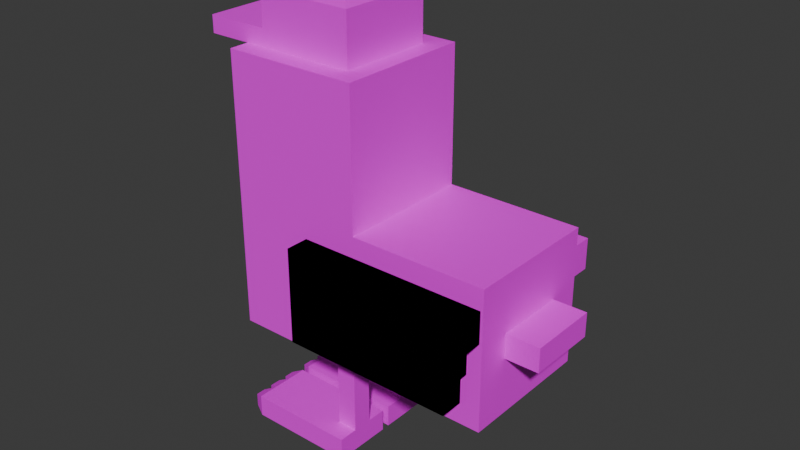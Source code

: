 # Source: duck.blend  (saved by Blender 4.3.32; exported with 4.5.12 LTS)
import bpy
from mathutils import Matrix  # noqa: F401  (used for matrix-valued properties, if any)

bpy.ops.wm.read_factory_settings(use_empty=True)
scene = bpy.context.scene
scene.name = 'Scene'

# ---- images (referenced by path relative to the original .blend; pixels are not part of the script)
import os
ASSET_DIR = os.environ.get("B2B_ASSET_DIR", "")  # directory of the original .blend (textures are referenced by path, not embedded)
HERE = os.path.dirname(os.path.abspath(__file__))  # packed textures are extracted next to this script under _unpacked/

def load_image(name, relpath, width, height, colorspace="sRGB"):
    """Load a texture the original file referenced (path relative to the .blend, or extracted next to this script)."""
    p = next((c for c in (os.path.join(HERE, relpath), os.path.join(ASSET_DIR, relpath)) if relpath and os.path.exists(c)), "")
    if p:
        img = bpy.data.images.load(p, check_existing=True)
        img.name = name
    else:  # same state as the original file: an image datablock whose file is absent (Cycles renders it pink)
        img = bpy.data.images.new(name, width, height)
        img.source = "FILE"
        img.filepath = "//" + (relpath or name)
    img.colorspace_settings.name = colorspace
    return img
img_512x512_png = load_image('512x512.png', '블렌더 캐릭터 예제 및 완성 파일/03/512x512.png', 1024, 1024, 'sRGB')

# ---- materials (node trees are filled in below, after node groups)
mat_duck = bpy.data.materials.new('Duck')

# ---- material node trees
mat_duck.use_nodes = True; mat_duck.node_tree.nodes.clear()
_N = mat_duck.node_tree.nodes; _L = mat_duck.node_tree.links
n0 = _N.new('ShaderNodeBsdfPrincipled'); n0.name = 'Principled BSDF'; n0.location = (10, 300)
n1 = _N.new('ShaderNodeOutputMaterial'); n1.name = 'Material Output'; n1.location = (300, 300)
n2 = _N.new('ShaderNodeTexImage'); n2.name = 'Image Texture'; n2.location = (-350, 147)
n2.image = img_512x512_png
_L.new(n0.outputs[0], n1.inputs[0])
_L.new(n2.outputs[0], n0.inputs[0])
n1.is_active_output = True

# ---- world
world_world = bpy.data.worlds.new('World'); scene.world = world_world
world_world.use_nodes = True; world_world.node_tree.nodes.clear()
_N = world_world.node_tree.nodes; _L = world_world.node_tree.links
n0 = _N.new('ShaderNodeOutputWorld'); n0.name = 'World Output'; n0.location = (300, 300)
n1 = _N.new('ShaderNodeBackground'); n1.name = 'Background'; n1.location = (10, 300)
n1.inputs[0].default_value = (0.05088, 0.05088, 0.05088, 1.0)
_L.new(n1.outputs[0], n0.inputs[0])
n0.is_active_output = True
world_world.color = (0.05088, 0.05088, 0.05088)
world_world.sun_shadow_jitter_overblur = 0.0

# ---- meshes
me_cube_001 = bpy.data.meshes.new('Cube.001')
me_cube_001.from_pydata([(-1.0, -1.0, -1.0), (-1.0, -1.0, 1.0), (-1.0, 1.0, -1.0), (-1.0, 1.0, 1.0), (1.0, -1.0, -1.0), (1.0, -1.0, 1.0), (1.0, 1.0, -1.0), (1.0, 1.0, 1.0), (-1.0, -0.5923, 1.173), (-1.0, 0.5923, 1.173), (1.0, 1.0, 1.0), (1.0, -1.0, 1.0), (-0.7091, -0.7091, 2.994), (-0.7091, 0.7091, 2.994), (0.7091, 0.7091, 2.994), (0.7091, -0.7091, 2.994), (2.993, 1.0, 1.0), (2.993, 1.0, -1.0), (2.993, -1.0, -1.0), (2.993, -1.0, 1.0), (2.993, 0.5187, 0.176), (2.993, 0.5187, -0.176), (2.993, -0.5187, -0.176), (2.993, -0.5187, 0.176), (1.0, 1.0, 1.997), (1.0, -1.0, 1.997), (-1.0, -0.5743, 1.817), (-1.0, 0.5743, 1.817), (0.0, 1.0, -1.0), (0.0, 1.0, 1.0), (0.0, -1.0, -1.0), (0.0, -1.0, 1.0), (0.0, 1.0, 1.0), (0.0, -1.0, 1.0), (0.0, 0.7091, 2.994), (0.0, -0.7091, 2.994), (0.0, 1.0, 1.997), (0.0, -1.0, 1.997), (-1.0, -1.0, 0.0), (-1.0, 1.0, 0.0), (1.0, 1.0, 0.0), (1.0, -1.0, 0.0), (2.993, 1.0, 0.0), (2.993, -1.0, 0.0), (2.993, 0.5187, 0.0), (2.993, -0.5187, 0.0), (0.0, -1.0, 0.0), (0.0, 1.0, 0.0), (1.996, -1.0, 1.0), (1.996, 1.0, 1.0), (1.996, 1.0, -1.0), (1.996, -1.0, -1.0), (1.996, -1.0, 0.0), (1.996, 1.0, 0.0), (-1.0, 0.0, -1.0), (-1.0, 0.0, 1.0), (1.0, 0.0, -1.0), (1.0, 0.0, 1.0), (-1.0, 0.0, 1.173), (1.0, 0.0, 1.0), (-0.7091, 0.0, 2.994), (0.7091, 0.0, 2.994), (2.993, 0.0, -1.0), (2.993, 0.0, 1.0), (2.993, 0.0, -0.176), (2.993, 0.0, 0.176), (-1.0, 0.0, 1.817), (1.0, 0.0, 1.997), (0.0, 0.0, -1.0), (1.0, -1.0, 1.499), (-1.0, 0.0, 0.0), (1.996, 0.0, -1.0), (1.996, 0.0, 1.0), (-1.0, 0.0, 2.994), (-1.0, 1.0, 2.994), (0.0, 1.0, 2.994), (1.0, 1.0, 2.994), (1.0, 0.0, 2.994), (1.0, -1.0, 2.994), (0.0, -1.0, 2.994), (-1.0, -1.0, 2.994), (0.7091, -0.7091, 2.994), (0.0, -0.7091, 3.744), (0.0, 0.7091, 3.744), (0.2429, 0.0, 3.877), (-0.2429, 0.0, 3.877), (-0.2429, 0.2429, 3.877), (0.2429, 0.2429, 3.877), (0.2429, -0.2429, 3.877), (-0.2429, -0.2429, 3.877), (-0.7091, 0.0, 3.744), (-0.7091, 0.7091, 3.744), (0.0, 0.2429, 3.877), (0.7091, 0.7091, 3.744), (0.7091, 0.0, 3.744), (0.7091, -0.7091, 3.744), (0.0, -0.2429, 3.877), (-0.7091, -0.7091, 3.744), (0.0, 0.0, 4.153), (0.0, -0.2429, 4.153), (0.0, 0.2429, 4.153), (0.2429, 0.0, 4.153), (-0.2429, 0.0, 4.153), (-0.2429, 0.2429, 4.153), (0.2429, 0.2429, 4.153), (0.2429, -0.2429, 4.153), (-0.2429, -0.2429, 4.153), (0.0, -0.7091, 2.994), (0.7091, -0.7091, 3.744), (0.0, -0.7091, 3.744), (0.7091, 0.0, 3.243), (0.7091, 0.7091, 3.243), (-0.7091, 0.7091, 3.243), (-0.7091, 0.0, 3.243), (0.7091, -0.7091, 3.243), (0.0, -0.7091, 3.243), (-0.7091, -0.7091, 3.243), (0.0, 0.7091, 3.243), (0.7091, -0.7091, 3.243), (0.0, -0.7091, 3.243), (-1.635, 0.7091, 3.243), (-1.635, 0.7091, 2.994), (-1.635, 0.0, 2.994), (-1.635, -0.7091, 2.994), (-1.635, -0.7091, 3.243), (-1.635, 0.0, 3.243), (2.993, 1.0, 0.0), (2.993, 1.0, -1.0), (2.993, 0.0, -1.0), (2.993, 0.0, 1.0), (2.993, -1.0, 1.0), (2.993, -1.0, 0.0), (2.993, -1.0, -1.0), (2.993, 1.0, 1.0), (3.484, 0.0, 0.0), (3.484, -0.5187, 0.0), (3.484, 0.5187, 0.0), (3.484, 0.0, -0.176), (3.484, 0.0, 0.176), (3.484, 0.5187, -0.176), (3.484, -0.5187, 0.176), (3.484, -0.5187, -0.176), (3.484, 0.5187, 0.176), (-1.0, 0.5743, 1.678), (1.0, 1.0, 1.499), (-1.0, -0.5743, 1.678), (0.0, -1.0, 1.499), (0.0, 1.0, 1.499), (1.0, 0.0, 1.499), (-1.0, 0.0, 1.499), (-1.0, -0.5923, 1.326), (-1.0, -1.0, 1.997), (-1.0, 0.0, 1.997), (-1.0, 1.0, 1.997), (-1.0, 0.5923, 1.326), (-1.0, 0.0, 1.678), (-1.0, 0.0, 1.0), (-1.0, 1.0, 1.0), (-1.0, 1.0, 1.499), (-1.0, -1.0, 1.0), (-1.0, -1.0, 1.499), (-1.0, 0.0, 1.326), (-1.43, 0.0, 1.678), (-1.43, 0.0, 1.749), (-1.43, 0.0, 1.237), (-1.43, 0.0, 1.326), (-1.43, -0.5743, 1.678), (-1.43, -0.5743, 1.749), (-1.43, 0.5743, 1.749), (-1.43, 0.5743, 1.678), (-1.43, 0.5923, 1.237), (-1.43, 0.5923, 1.326), (-1.43, -0.5923, 1.237), (-1.43, -0.5923, 1.326), (-1.0, 0.0, 1.997), (-1.0, -1.0, 1.997), (-1.0, -1.0, 2.994), (-1.0, 0.0, 2.994), (-1.0, 1.0, 1.997), (-1.0, 0.0, 1.997), (-1.0, 0.0, 2.994), (-1.0, 1.0, 2.994), (-1.0, -0.3345, 2.332), (-1.0, -0.6655, 2.332), (-1.0, -0.6655, 2.66), (-1.0, -0.3345, 2.66), (-1.0, 0.6655, 2.332), (-1.0, 0.3345, 2.332), (-1.0, 0.3345, 2.66), (-1.0, 0.6655, 2.66), (-1.239, -0.6655, 2.332), (-1.239, -0.3345, 2.332), (-1.239, -0.3345, 2.66), (-1.239, -0.6655, 2.66), (-1.239, 0.3345, 2.332), (-1.239, 0.6655, 2.332), (-1.239, 0.6655, 2.66), (-1.239, 0.3345, 2.66), (1.39, -1.0, -0.7), (1.39, -1.0, 0.7), (0.1898, -1.0, -0.7), (0.1898, -1.0, 0.7), (2.585, -1.0, -0.2501), (2.585, -1.0, 0.2501), (2.585, -1.0, 0.7), (2.585, -1.0, -0.7), (2.585, -1.0, 0.7), (2.585, -1.337, 0.7), (1.39, -1.337, -0.7), (0.1898, -1.337, -0.7), (1.39, -1.337, 0.7), (0.1898, -1.337, 0.7), (2.585, -1.0, -0.7), (2.585, -1.337, 0.7), (2.585, -1.337, -0.7), (2.585, -1.337, -0.7), (1.39, -1.0, 0.2501), (1.39, -1.0, -0.2501), (0.1898, -1.0, -0.2501), (0.1898, -1.0, 0.2501), (2.585, -1.0, 0.2501), (2.585, -1.0, -0.2501), (1.39, -1.337, -0.2501), (1.39, -1.337, 0.2501), (0.1898, -1.337, 0.2501), (0.1898, -1.337, -0.2501), (2.585, -1.337, -0.2501), (2.585, -1.337, 0.2501), (2.585, -1.337, -0.2501), (2.585, -1.337, 0.2501), (2.585, -1.337, -0.2501), (2.585, -1.337, -0.7), (2.585, -1.0, 0.7), (2.585, -1.0, 0.2501), (2.585, -1.337, 0.2501), (2.585, -1.0, -0.2501), (2.585, -1.0, -0.7), (2.585, -1.337, 0.7), (2.954, -1.0, 0.7), (2.954, -1.0, 0.2501), (2.954, -1.337, 0.2501), (2.954, -1.337, 0.7), (2.585, -1.337, -0.2501), (2.585, -1.337, -0.7), (2.585, -1.337, 0.2501), (2.585, -1.0, -0.2501), (2.585, -1.0, -0.7), (2.585, -1.0, 0.2501), (2.954, -1.0, 0.7), (2.954, -1.0, 0.2501), (2.954, -1.337, 0.2501), (2.954, -1.337, 0.7), (2.585, -1.337, -0.2501), (2.585, -1.337, -0.7), (2.585, -1.337, 0.2501), (2.585, -1.0, -0.2501), (2.585, -1.0, -0.7), (2.585, -1.0, 0.2501), (2.954, -1.0, 0.7), (2.954, -1.0, 0.2501), (2.954, -1.337, 0.2501), (2.954, -1.337, 0.7), (2.782, -1.337, -0.2501), (2.782, -1.337, 0.2501), (2.782, -1.0, 0.2501), (2.782, -1.0, -0.2501), (2.701, -1.337, -0.2501), (2.701, -1.337, -0.7), (2.701, -1.0, -0.2501), (2.701, -1.0, -0.7), (1.39, -1.0, -0.7), (1.39, -1.0, 0.7), (0.1898, -1.0, -0.7), (0.1898, -1.0, 0.7), (2.585, -1.0, -0.2501), (2.585, -1.0, 0.2501), (2.585, -1.0, 0.7), (2.585, -1.0, -0.7), (2.585, -1.0, 0.7), (2.585, -1.337, 0.7), (1.39, -1.337, -0.7), (0.1898, -1.337, -0.7), (1.39, -1.337, 0.7), (0.1898, -1.337, 0.7), (2.585, -1.0, -0.7), (2.585, -1.337, 0.7), (2.585, -1.337, -0.7), (2.585, -1.337, -0.7), (1.39, -1.0, 0.2501), (1.39, -1.0, -0.2501), (0.1898, -1.0, -0.2501), (0.1898, -1.0, 0.2501), (2.585, -1.0, 0.2501), (2.585, -1.0, -0.2501), (1.39, -1.337, -0.2501), (1.39, -1.337, 0.2501), (0.1898, -1.337, 0.2501), (0.1898, -1.337, -0.2501), (2.585, -1.337, -0.2501), (2.585, -1.337, 0.2501), (2.585, -1.337, -0.2501), (2.585, -1.337, 0.2501), (2.585, -1.337, -0.2501), (2.585, -1.337, -0.7), (2.585, -1.0, 0.7), (2.585, -1.0, 0.2501), (2.585, -1.337, 0.2501), (2.585, -1.0, -0.2501), (2.585, -1.0, -0.7), (2.585, -1.337, 0.7), (2.954, -1.0, 0.7), (2.954, -1.0, 0.2501), (2.954, -1.337, 0.2501), (2.954, -1.337, 0.7), (2.585, -1.337, -0.2501), (2.585, -1.337, -0.7), (2.585, -1.337, 0.2501), (2.585, -1.0, -0.2501), (2.585, -1.0, -0.7), (2.585, -1.0, 0.2501), (2.954, -1.0, 0.7), (2.954, -1.0, 0.2501), (2.954, -1.337, 0.2501), (2.954, -1.337, 0.7), (2.585, -1.337, -0.2501), (2.585, -1.337, -0.7), (2.585, -1.337, 0.2501), (2.585, -1.0, -0.2501), (2.585, -1.0, -0.7), (2.585, -1.0, 0.2501), (2.954, -1.0, 0.7), (2.954, -1.0, 0.2501), (2.954, -1.337, 0.2501), (2.954, -1.337, 0.7), (2.782, -1.337, -0.2501), (2.782, -1.337, 0.2501), (2.782, -1.0, 0.2501), (2.782, -1.0, -0.2501), (2.701, -1.337, -0.2501), (2.701, -1.337, -0.7), (2.701, -1.0, -0.2501), (2.701, -1.0, -0.7), (1.39, 1.334, -0.7), (1.39, 1.334, 0.7), (0.1898, 1.334, -0.7), (0.1898, 1.334, 0.7), (2.585, 1.334, -0.2501), (2.585, 1.334, 0.2501), (2.585, 1.334, 0.7), (2.585, 1.334, -0.7), (2.585, 1.334, 0.7), (2.585, 0.9977, 0.7), (1.39, 0.9977, -0.7), (0.1898, 0.9977, -0.7), (1.39, 0.9977, 0.7), (0.1898, 0.9977, 0.7), (2.585, 1.334, -0.7), (2.585, 0.9977, 0.7), (2.585, 0.9977, -0.7), (2.585, 0.9977, -0.7), (1.39, 1.334, 0.2501), (1.39, 1.334, -0.2501), (0.1898, 1.334, -0.2501), (0.1898, 1.334, 0.2501), (2.585, 1.334, 0.2501), (2.585, 1.334, -0.2501), (1.39, 0.9977, -0.2501), (1.39, 0.9977, 0.2501), (0.1898, 0.9977, 0.2501), (0.1898, 0.9977, -0.2501), (2.585, 0.9977, -0.2501), (2.585, 0.9977, 0.2501), (2.585, 0.9977, -0.2501), (2.585, 0.9977, 0.2501), (2.585, 0.9977, -0.2501), (2.585, 0.9977, -0.7), (2.585, 1.334, 0.7), (2.585, 1.334, 0.2501), (2.585, 0.9977, 0.2501), (2.585, 1.334, -0.2501), (2.585, 1.334, -0.7), (2.585, 0.9977, 0.7), (2.954, 1.334, 0.7), (2.954, 1.334, 0.2501), (2.954, 0.9977, 0.2501), (2.954, 0.9977, 0.7), (2.585, 0.9977, -0.2501), (2.585, 0.9977, -0.7), (2.585, 0.9977, 0.2501), (2.585, 1.334, -0.2501), (2.585, 1.334, -0.7), (2.585, 1.334, 0.2501), (2.954, 1.334, 0.7), (2.954, 1.334, 0.2501), (2.954, 0.9977, 0.2501), (2.954, 0.9977, 0.7), (2.585, 0.9977, -0.2501), (2.585, 0.9977, -0.7), (2.585, 0.9977, 0.2501), (2.585, 1.334, -0.2501), (2.585, 1.334, -0.7), (2.585, 1.334, 0.2501), (2.954, 1.334, 0.7), (2.954, 1.334, 0.2501), (2.954, 0.9977, 0.2501), (2.954, 0.9977, 0.7), (2.782, 0.9977, -0.2501), (2.782, 0.9977, 0.2501), (2.782, 1.334, 0.2501), (2.782, 1.334, -0.2501), (2.701, 0.9977, -0.2501), (2.701, 0.9977, -0.7), (2.701, 1.334, -0.2501), (2.701, 1.334, -0.7), (0.0, 0.0, -1.0), (1.0, 0.0, -1.0), (1.0, -1.0, -1.0), (0.0, -1.0, -1.0), (0.0, 1.0, -1.0), (1.0, 1.0, -1.0), (1.0, 0.0, -1.0), (0.0, 0.0, -1.0), (0.3493, -0.3493, -1.0), (0.6507, -0.3493, -1.0), (0.6507, -0.6507, -1.0), (0.3493, -0.6507, -1.0), (0.3493, 0.6507, -1.0), (0.6507, 0.6507, -1.0), (0.6507, 0.3493, -1.0), (0.3493, 0.3493, -1.0), (0.6507, -0.3493, -2.323), (0.3493, -0.3493, -2.323), (0.3493, -0.6507, -2.323), (0.6507, -0.6507, -2.323), (0.6507, 0.6507, -2.323), (0.3493, 0.6507, -2.323), (0.3493, 0.3493, -2.323), (0.6507, 0.3493, -2.323), (0.6507, -0.3493, -2.323), (0.3493, -0.3493, -2.323), (0.3493, -0.6507, -2.323), (0.6507, -0.6507, -2.323), (0.6507, 0.6507, -2.323), (0.3493, 0.6507, -2.323), (0.3493, 0.3493, -2.323), (0.6507, 0.3493, -2.323), (0.6507, -0.3493, -2.654), (0.3493, -0.3493, -2.654), (0.3493, -0.6507, -2.654), (0.6507, -0.6507, -2.654), (0.6507, 0.6507, -2.654), (0.3493, 0.6507, -2.654), (0.3493, 0.3493, -2.654), (0.6507, 0.3493, -2.654), (-0.9507, -0.3493, -2.323), (-0.9507, -0.6507, -2.323), (-0.9507, 0.6507, -2.323), (-0.9507, 0.3493, -2.323), (-0.9507, -0.3493, -2.654), (-0.9507, -0.6507, -2.654), (-0.9507, 0.6507, -2.654), (-0.9507, 0.3493, -2.654), (0.6507, -0.3493, -2.323), (0.3493, -0.3493, -2.323), (0.3493, -0.6507, -2.323), (0.6507, -0.6507, -2.323), (0.6507, 0.6507, -2.323), (0.3493, 0.6507, -2.323), (0.6507, 0.3493, -2.323), (0.3493, 0.3493, -2.323), (0.6507, -0.3493, -2.654), (0.3493, -0.3493, -2.654), (0.3493, -0.6507, -2.654), (0.6507, -0.6507, -2.654), (0.6507, 0.6507, -2.654), (0.3493, 0.6507, -2.654), (0.6507, 0.3493, -2.654), (0.3493, 0.3493, -2.654), (-0.9507, 0.6507, -2.654), (-0.9507, 0.6507, -2.323), (-0.9507, -0.3493, -2.654), (-0.9507, -0.3493, -2.323), (-0.9507, 0.3493, -2.323), (-0.9507, 0.3493, -2.654), (-0.9507, -0.6507, -2.323), (-0.9507, -0.6507, -2.654), (0.6507, -0.06124, -2.323), (0.3493, -0.06124, -2.323), (0.3493, -0.9388, -2.323), (0.6507, -0.9388, -2.323), (0.6507, 0.9388, -2.323), (0.3493, 0.9388, -2.323), (0.6507, 0.06124, -2.323), (0.3493, 0.06124, -2.323), (0.6507, -0.06124, -2.654), (0.3493, -0.06124, -2.654), (0.3493, -0.9388, -2.654), (0.6507, -0.9388, -2.654), (0.6507, 0.9388, -2.654), (0.3493, 0.9388, -2.654), (0.6507, 0.06124, -2.654), (0.3493, 0.06124, -2.654), (-0.9507, 0.9388, -2.654), (-0.9507, 0.9388, -2.323), (-0.9507, -0.06124, -2.654), (-0.9507, -0.06124, -2.323), (-0.9507, 0.06124, -2.323), (-0.9507, 0.06124, -2.654), (-0.9507, -0.9388, -2.323), (-0.9507, -0.9388, -2.654), (-0.9507, 0.3493, -2.323), (-0.9507, 0.6507, -2.323), (-0.9507, 0.6507, -2.654), (-0.9507, 0.3493, -2.654), (-0.9507, -0.6507, -2.323), (-0.9507, -0.3493, -2.323), (-0.9507, -0.3493, -2.654), (-0.9507, -0.6507, -2.654), (-0.9507, -0.3493, -2.654), (-0.9507, -0.3493, -2.323), (-0.9507, -0.06124, -2.323), (-0.9507, -0.06124, -2.654), (-0.9507, 0.6507, -2.654), (-0.9507, 0.6507, -2.323), (-0.9507, 0.9388, -2.323), (-0.9507, 0.9388, -2.654), (-0.9507, 0.3493, -2.323), (-0.9507, 0.3493, -2.654), (-0.9507, 0.06124, -2.654), (-0.9507, 0.06124, -2.323), (-0.9507, -0.6507, -2.323), (-0.9507, -0.6507, -2.654), (-0.9507, -0.9388, -2.654), (-0.9507, -0.9388, -2.323), (-1.107, 0.4172, -2.391), (-1.107, 0.5828, -2.391), (-1.107, 0.5828, -2.586), (-1.107, 0.4172, -2.586), (-1.107, -0.5828, -2.391), (-1.107, -0.4172, -2.391), (-1.107, -0.4172, -2.586), (-1.107, -0.5828, -2.586), (-1.107, -0.2813, -2.586), (-1.107, -0.2813, -2.391), (-1.107, -0.1292, -2.391), (-1.107, -0.1292, -2.586), (-1.107, 0.7187, -2.586), (-1.107, 0.7187, -2.391), (-1.107, 0.8708, -2.391), (-1.107, 0.8708, -2.586), (-1.107, 0.2813, -2.391), (-1.107, 0.2813, -2.586), (-1.107, 0.1292, -2.586), (-1.107, 0.1292, -2.391), (-1.107, -0.7187, -2.391), (-1.107, -0.7187, -2.586), (-1.107, -0.8708, -2.586), (-1.107, -0.8708, -2.391)], [], [(70, 55, 3, 39), (47, 29, 7, 40), (72, 48, 19, 63), (46, 31, 1, 38), (428, 429, 436, 437), (29, 3, 157, 32), (67, 24, 76, 77), (57, 7, 10, 59), (55, 1, 159, 156), (31, 5, 11, 33), (116, 115, 82, 97), (188, 189, 196, 197), (37, 25, 78, 79), (36, 153, 74, 75), (63, 19, 130, 129), (53, 49, 16, 42), (52, 51, 18, 43), (71, 50, 17, 62), (64, 21, 139, 137), (42, 16, 133, 126), (43, 18, 132, 131), (62, 17, 127, 128), (147, 158, 153, 36), (146, 69, 25, 37), (26, 66, 163, 167), (148, 144, 24, 67), (160, 146, 37, 151), (144, 147, 36, 24), (24, 36, 75, 76), (151, 37, 79, 80), (115, 35, 107, 119), (1, 31, 33, 159), (7, 29, 32, 10), (54, 68, 30, 0), (41, 5, 31, 46), (39, 3, 29, 47), (2, 39, 47, 28), (4, 41, 46, 30), (19, 43, 131, 130), (17, 42, 126, 127), (45, 22, 141, 135), (48, 52, 43, 19), (50, 53, 42, 17), (30, 46, 38, 0), (28, 47, 40, 6), (54, 70, 39, 2), (6, 40, 53, 50), (5, 41, 52, 48), (56, 6, 50, 71), (41, 4, 51, 52), (40, 7, 49, 53), (57, 5, 48, 72), (7, 57, 72, 49), (4, 56, 71, 51), (0, 38, 70, 54), (23, 45, 135, 140), (2, 28, 68, 54), (110, 111, 93, 94), (69, 148, 67, 25), (9, 58, 164, 170), (18, 62, 128, 132), (20, 65, 138, 142), (51, 71, 62, 18), (16, 63, 129, 133), (183, 184, 193, 190), (112, 113, 90, 91), (3, 55, 156, 157), (5, 57, 59, 11), (25, 67, 77, 78), (423, 424, 433, 430), (49, 72, 63, 16), (38, 1, 55, 70), (60, 13, 74, 73), (34, 14, 76, 75), (61, 15, 78, 77), (35, 12, 80, 79), (13, 34, 75, 74), (15, 35, 79, 78), (12, 60, 73, 80), (14, 61, 77, 76), (86, 85, 102, 103), (88, 84, 101, 105), (92, 86, 103, 100), (85, 89, 106, 102), (111, 117, 83, 93), (113, 116, 97, 90), (117, 112, 91, 83), (114, 110, 94, 95), (85, 86, 91, 90), (92, 87, 93, 83), (84, 88, 95, 94), (96, 89, 97, 82), (86, 92, 83, 91), (88, 96, 82, 95), (89, 85, 90, 97), (87, 84, 94, 93), (98, 102, 106, 99), (101, 98, 99, 105), (104, 100, 98, 101), (100, 103, 102, 98), (84, 87, 104, 101), (96, 88, 105, 99), (89, 96, 99, 106), (87, 92, 100, 104), (119, 118, 108, 109), (35, 15, 81, 107), (95, 82, 109, 108), (114, 95, 108, 118), (15, 114, 118, 81), (107, 81, 118, 119), (15, 61, 110, 114), (34, 13, 112, 117), (13, 60, 122, 121), (14, 34, 117, 111), (113, 112, 120, 125), (61, 14, 111, 110), (82, 115, 119, 109), (12, 35, 115, 116), (122, 123, 124, 125), (121, 122, 125, 120), (116, 113, 125, 124), (112, 13, 121, 120), (12, 116, 124, 123), (60, 12, 123, 122), (44, 21, 127, 126), (21, 64, 128, 127), (23, 65, 129, 130), (22, 45, 131, 132), (20, 44, 126, 133), (45, 23, 130, 131), (64, 22, 132, 128), (65, 20, 133, 129), (134, 138, 140, 135), (137, 134, 135, 141), (139, 136, 134, 137), (136, 142, 138, 134), (22, 64, 137, 141), (44, 20, 142, 136), (65, 23, 140, 138), (21, 44, 136, 139), (155, 145, 166, 162), (11, 59, 148, 69), (10, 32, 147, 144), (159, 33, 146, 160), (59, 10, 144, 148), (8, 150, 173, 172), (33, 11, 69, 146), (32, 157, 158, 147), (26, 145, 160, 151), (27, 66, 152, 153), (66, 26, 151, 152), (143, 27, 153, 158), (155, 143, 158, 149), (145, 155, 149, 160), (58, 9, 157, 156), (9, 154, 158, 157), (8, 58, 156, 159), (150, 8, 159, 160), (154, 161, 149, 158), (161, 150, 160, 149), (162, 166, 167, 163), (169, 162, 163, 168), (170, 164, 165, 171), (164, 172, 173, 165), (161, 154, 171, 165), (154, 9, 170, 171), (27, 143, 169, 168), (150, 161, 165, 173), (145, 26, 167, 166), (58, 8, 172, 164), (143, 155, 162, 169), (66, 27, 168, 163), (152, 151, 175, 174), (151, 80, 176, 175), (80, 73, 177, 176), (73, 152, 174, 177), (153, 152, 179, 178), (152, 73, 180, 179), (73, 74, 181, 180), (74, 153, 178, 181), (174, 175, 183, 182), (175, 176, 184, 183), (176, 177, 185, 184), (177, 174, 182, 185), (178, 179, 187, 186), (179, 180, 188, 187), (180, 181, 189, 188), (181, 178, 186, 189), (191, 190, 193, 192), (195, 194, 197, 196), (182, 183, 190, 191), (189, 186, 195, 196), (184, 185, 192, 193), (185, 182, 191, 192), (187, 188, 197, 194), (186, 187, 194, 195), (218, 200, 209, 225), (199, 204, 220, 216), (216, 219, 201, 199), (198, 200, 218, 217), (208, 222, 225, 209), (210, 223, 227, 213), (229, 228, 230, 234), (223, 210, 211, 224), (199, 201, 211, 210), (222, 208, 214, 226), (204, 199, 210, 213), (221, 220, 203, 202), (201, 219, 224, 211), (200, 198, 208, 209), (226, 214, 215, 228), (198, 205, 214, 208), (217, 218, 219, 216), (216, 220, 221, 217), (223, 224, 225, 222), (222, 226, 227, 223), (204, 213, 207, 206), (218, 225, 224, 219), (217, 221, 205, 198), (207, 229, 234, 237), (202, 203, 233, 235), (227, 226, 228, 229), (205, 221, 202, 212), (214, 205, 212, 215), (213, 227, 229, 207), (220, 204, 206, 203), (233, 232, 238, 239), (231, 236, 246, 243), (238, 241, 251, 248), (206, 207, 237, 232), (228, 215, 231, 230), (212, 202, 235, 236), (215, 212, 236, 231), (203, 206, 232, 233), (235, 233, 247, 245), (234, 233, 239, 240), (237, 234, 240, 241), (232, 237, 241, 238), (244, 242, 252, 254), (249, 248, 258, 259), (242, 243, 253, 252), (230, 231, 243, 242), (241, 240, 250, 251), (234, 230, 242, 244), (239, 238, 248, 249), (233, 234, 244, 247), (236, 235, 245, 246), (240, 239, 249, 250), (253, 256, 269, 267), (254, 252, 262, 263), (259, 258, 261, 260), (250, 249, 259, 260), (247, 244, 254, 257), (246, 245, 255, 256), (248, 251, 261, 258), (243, 246, 256, 253), (245, 247, 257, 255), (251, 250, 260, 261), (264, 263, 262, 265), (252, 255, 265, 262), (257, 254, 263, 264), (255, 257, 264, 265), (269, 268, 266, 267), (255, 252, 266, 268), (256, 255, 268, 269), (252, 253, 267, 266), (290, 272, 281, 297), (271, 276, 292, 288), (288, 291, 273, 271), (270, 272, 290, 289), (280, 294, 297, 281), (282, 295, 299, 285), (301, 300, 302, 306), (295, 282, 283, 296), (271, 273, 283, 282), (294, 280, 286, 298), (276, 271, 282, 285), (293, 292, 275, 274), (273, 291, 296, 283), (272, 270, 280, 281), (298, 286, 287, 300), (270, 277, 286, 280), (289, 290, 291, 288), (288, 292, 293, 289), (295, 296, 297, 294), (294, 298, 299, 295), (276, 285, 279, 278), (290, 297, 296, 291), (289, 293, 277, 270), (279, 301, 306, 309), (274, 275, 305, 307), (299, 298, 300, 301), (277, 293, 274, 284), (286, 277, 284, 287), (285, 299, 301, 279), (292, 276, 278, 275), (305, 304, 310, 311), (303, 308, 318, 315), (310, 313, 323, 320), (278, 279, 309, 304), (300, 287, 303, 302), (284, 274, 307, 308), (287, 284, 308, 303), (275, 278, 304, 305), (307, 305, 319, 317), (306, 305, 311, 312), (309, 306, 312, 313), (304, 309, 313, 310), (316, 314, 324, 326), (321, 320, 330, 331), (314, 315, 325, 324), (302, 303, 315, 314), (313, 312, 322, 323), (306, 302, 314, 316), (311, 310, 320, 321), (305, 306, 316, 319), (308, 307, 317, 318), (312, 311, 321, 322), (325, 328, 341, 339), (326, 324, 334, 335), (331, 330, 333, 332), (322, 321, 331, 332), (319, 316, 326, 329), (318, 317, 327, 328), (320, 323, 333, 330), (315, 318, 328, 325), (317, 319, 329, 327), (323, 322, 332, 333), (336, 335, 334, 337), (324, 327, 337, 334), (329, 326, 335, 336), (327, 329, 336, 337), (341, 340, 338, 339), (327, 324, 338, 340), (328, 327, 340, 341), (324, 325, 339, 338), (362, 344, 353, 369), (343, 348, 364, 360), (360, 363, 345, 343), (342, 344, 362, 361), (352, 366, 369, 353), (354, 367, 371, 357), (373, 372, 374, 378), (367, 354, 355, 368), (343, 345, 355, 354), (366, 352, 358, 370), (348, 343, 354, 357), (365, 364, 347, 346), (345, 363, 368, 355), (344, 342, 352, 353), (370, 358, 359, 372), (342, 349, 358, 352), (361, 362, 363, 360), (360, 364, 365, 361), (367, 368, 369, 366), (366, 370, 371, 367), (348, 357, 351, 350), (362, 369, 368, 363), (361, 365, 349, 342), (351, 373, 378, 381), (346, 347, 377, 379), (371, 370, 372, 373), (349, 365, 346, 356), (358, 349, 356, 359), (357, 371, 373, 351), (364, 348, 350, 347), (377, 376, 382, 383), (375, 380, 390, 387), (382, 385, 395, 392), (350, 351, 381, 376), (372, 359, 375, 374), (356, 346, 379, 380), (359, 356, 380, 375), (347, 350, 376, 377), (379, 377, 391, 389), (378, 377, 383, 384), (381, 378, 384, 385), (376, 381, 385, 382), (388, 386, 396, 398), (393, 392, 402, 403), (386, 387, 397, 396), (374, 375, 387, 386), (385, 384, 394, 395), (378, 374, 386, 388), (383, 382, 392, 393), (377, 378, 388, 391), (380, 379, 389, 390), (384, 383, 393, 394), (397, 400, 413, 411), (398, 396, 406, 407), (403, 402, 405, 404), (394, 393, 403, 404), (391, 388, 398, 401), (390, 389, 399, 400), (392, 395, 405, 402), (387, 390, 400, 397), (389, 391, 401, 399), (395, 394, 404, 405), (408, 407, 406, 409), (396, 399, 409, 406), (401, 398, 407, 408), (399, 401, 408, 409), (413, 412, 410, 411), (399, 396, 410, 412), (400, 399, 412, 413), (396, 397, 411, 410), (68, 56, 415, 414), (56, 4, 416, 415), (4, 30, 417, 416), (30, 68, 414, 417), (28, 6, 419, 418), (6, 56, 420, 419), (56, 68, 421, 420), (68, 28, 418, 421), (414, 415, 423, 422), (415, 416, 424, 423), (416, 417, 425, 424), (417, 414, 422, 425), (418, 419, 427, 426), (419, 420, 428, 427), (420, 421, 429, 428), (421, 418, 426, 429), (422, 423, 430, 431), (429, 426, 435, 436), (424, 425, 432, 433), (425, 422, 431, 432), (427, 428, 437, 434), (426, 427, 434, 435), (432, 431, 439, 440), (433, 432, 440, 441), (436, 435, 443, 444), (437, 436, 444, 445), (431, 430, 438, 439), (430, 433, 441, 438), (435, 434, 442, 443), (434, 437, 445, 442), (457, 461, 483, 482), (442, 445, 453, 450), (447, 446, 449, 448), (451, 450, 453, 452), (438, 441, 449, 446), (452, 453, 476, 477), (439, 438, 462, 463), (456, 443, 467, 479), (445, 444, 469, 468), (451, 452, 461, 460), (534, 535, 536, 537), (538, 539, 540, 541), (447, 448, 459, 458), (458, 454, 481, 480), (447, 458, 480, 471), (460, 456, 479, 478), (444, 443, 456, 457), (440, 439, 454, 455), (542, 543, 544, 545), (467, 466, 490, 491), (471, 480, 504, 495), (466, 474, 498, 490), (546, 547, 548, 549), (465, 464, 488, 489), (485, 472, 496, 509), (476, 468, 492, 500), (446, 447, 471, 470), (440, 455, 484, 464), (453, 445, 468, 476), (455, 459, 485, 484), (454, 439, 463, 481), (442, 450, 474, 466), (461, 452, 477, 483), (441, 440, 464, 465), (451, 460, 478, 475), (448, 449, 473, 472), (443, 442, 466, 467), (449, 441, 465, 473), (444, 457, 482, 469), (450, 451, 475, 474), (438, 446, 470, 462), (459, 448, 472, 485), (491, 490, 498, 499), (487, 486, 494, 495), (492, 493, 501, 500), (501, 493, 506, 507), (489, 488, 496, 497), (491, 499, 502, 503), (496, 488, 508, 509), (487, 495, 504, 505), (479, 467, 491, 503), (468, 469, 493, 492), (550, 551, 552, 553), (473, 465, 489, 497), (464, 484, 508, 488), (470, 471, 495, 494), (554, 555, 556, 557), (462, 470, 494, 486), (481, 463, 487, 505), (472, 473, 497, 496), (483, 477, 501, 507), (474, 475, 499, 498), (475, 478, 502, 499), (477, 476, 500, 501), (469, 482, 506, 493), (463, 462, 486, 487), (457, 456, 511, 510), (456, 460, 512, 511), (460, 461, 513, 512), (461, 457, 510, 513), (455, 454, 515, 514), (454, 458, 516, 515), (458, 459, 517, 516), (459, 455, 514, 517), (480, 481, 519, 518), (481, 505, 520, 519), (505, 504, 521, 520), (504, 480, 518, 521), (478, 479, 523, 522), (479, 503, 524, 523), (503, 502, 525, 524), (502, 478, 522, 525), (482, 483, 527, 526), (483, 507, 528, 527), (507, 506, 529, 528), (506, 482, 526, 529), (484, 485, 531, 530), (485, 509, 532, 531), (509, 508, 533, 532), (508, 484, 530, 533), (510, 511, 535, 534), (511, 512, 536, 535), (512, 513, 537, 536), (513, 510, 534, 537), (514, 515, 539, 538), (515, 516, 540, 539), (516, 517, 541, 540), (517, 514, 538, 541), (518, 519, 543, 542), (519, 520, 544, 543), (520, 521, 545, 544), (521, 518, 542, 545), (522, 523, 547, 546), (523, 524, 548, 547), (524, 525, 549, 548), (525, 522, 546, 549), (526, 527, 551, 550), (527, 528, 552, 551), (528, 529, 553, 552), (529, 526, 550, 553), (530, 531, 555, 554), (531, 532, 556, 555), (532, 533, 557, 556), (533, 530, 554, 557)])
_uv = me_cube_001.uv_layers.new(name='UVMap')
_uv.uv.foreach_set('vector', [0.168, 0.4188, 0.195, 0.4188, 0.195, 0.4458, 0.168, 0.4458, 0.168, 0.4729, 0.195, 0.4729, 0.195, 0.5, 0.168, 0.5, 0.195, 0.5271, 0.195, 0.5542, 0.195, 0.5542, 0.195, 0.5271, 0.168, 0.5812, 0.195, 0.5812, 0.195, 0.6083, 0.168, 0.6083, 0.1407, 0.1611, 0.1326, 0.1611, 0.1326, 0.1611, 0.1407, 0.1611, 0.195, 0.4729, 0.195, 0.4458, 0.195, 0.4458, 0.195, 0.4729, 0.195, 0.5271, 0.195, 0.5, 0.195, 0.5, 0.195, 0.5271, 0.195, 0.5271, 0.195, 0.5, 0.195, 0.5, 0.195, 0.5271, 0.195, 0.4188, 0.195, 0.3917, 0.195, 0.3917, 0.195, 0.4188, 0.195, 0.5812, 0.195, 0.5542, 0.195, 0.5542, 0.195, 0.5812, 0.8583, 0.5215, 0.8391, 0.5215, 0.8391, 0.5215, 0.8583, 0.5215, 0.4762, 0.212, 0.4762, 0.2534, 0.4762, 0.2534, 0.4762, 0.212, 0.195, 0.5812, 0.195, 0.5542, 0.195, 0.5542, 0.195, 0.5812, 0.195, 0.4729, 0.195, 0.4458, 0.195, 0.4458, 0.195, 0.4729, 0.195, 0.5271, 0.195, 0.5542, 0.195, 0.5542, 0.195, 0.5271, 0.168, 0.5, 0.195, 0.5, 0.195, 0.5, 0.168, 0.5, 0.168, 0.5542, 0.1409, 0.5542, 0.1409, 0.5542, 0.168, 0.5542, 0.1409, 0.5271, 0.1409, 0.5, 0.1409, 0.5, 0.1409, 0.5271, 0.1633, 0.5271, 0.1633, 0.5224, 0.1633, 0.5224, 0.1633, 0.5271, 0.0, 0.0, 0.0, 0.0, 0.0, 0.0, 0.0, 0.0, 0.0, 0.0, 0.0, 0.0, 0.0, 0.0, 0.0, 0.0, 0.1409, 0.5271, 0.1409, 0.5, 0.1409, 0.5, 0.1409, 0.5271, 0.195, 0.4729, 0.195, 0.4458, 0.195, 0.4458, 0.195, 0.4729, 0.195, 0.5812, 0.195, 0.5542, 0.195, 0.5542, 0.195, 0.5812, 0.1754, 0.7342, 0.1754, 0.8368, 0.1754, 0.8368, 0.1754, 0.7342, 0.195, 0.5271, 0.195, 0.5, 0.195, 0.5, 0.195, 0.5271, 0.195, 0.6083, 0.195, 0.5812, 0.195, 0.5812, 0.195, 0.6083, 0.195, 0.5, 0.195, 0.4729, 0.195, 0.4729, 0.195, 0.5, 0.195, 0.5, 0.195, 0.4729, 0.195, 0.4729, 0.195, 0.5, 0.195, 0.6083, 0.195, 0.5812, 0.195, 0.5812, 0.195, 0.6083, 0.8647, 0.9573, 0.8647, 0.9573, 0.8647, 0.9573, 0.8647, 0.9573, 0.195, 0.6083, 0.195, 0.5812, 0.195, 0.5812, 0.195, 0.6083, 0.195, 0.5, 0.195, 0.4729, 0.195, 0.4729, 0.195, 0.5, 0.08674, 0.5271, 0.1138, 0.5271, 0.1138, 0.5542, 0.08674, 0.5542, 0.168, 0.5542, 0.195, 0.5542, 0.195, 0.5812, 0.168, 0.5812, 0.168, 0.4458, 0.195, 0.4458, 0.195, 0.4729, 0.168, 0.4729, 0.1409, 0.4458, 0.168, 0.4458, 0.168, 0.4729, 0.1409, 0.4729, 0.1409, 0.5542, 0.168, 0.5542, 0.168, 0.5812, 0.1409, 0.5812, 0.0, 0.0, 0.0, 0.0, 0.0, 0.0, 0.0, 0.0, 0.0, 0.0, 0.0, 0.0, 0.0, 0.0, 0.0, 0.0, 0.168, 0.5318, 0.1633, 0.5318, 0.1633, 0.5318, 0.168, 0.5318, 0.195, 0.5542, 0.168, 0.5542, 0.168, 0.5542, 0.195, 0.5542, 0.1409, 0.5, 0.168, 0.5, 0.168, 0.5, 0.1409, 0.5, 0.1409, 0.5812, 0.168, 0.5812, 0.168, 0.6083, 0.1409, 0.6083, 0.1409, 0.4729, 0.168, 0.4729, 0.168, 0.5, 0.1409, 0.5, 0.1409, 0.4188, 0.168, 0.4188, 0.168, 0.4458, 0.1409, 0.4458, 0.1409, 0.5, 0.168, 0.5, 0.168, 0.5, 0.1409, 0.5, 0.195, 0.5542, 0.168, 0.5542, 0.168, 0.5542, 0.195, 0.5542, 0.1409, 0.5271, 0.1409, 0.5, 0.1409, 0.5, 0.1409, 0.5271, 0.168, 0.5542, 0.1409, 0.5542, 0.1409, 0.5542, 0.168, 0.5542, 0.168, 0.5, 0.195, 0.5, 0.195, 0.5, 0.168, 0.5, 0.195, 0.5271, 0.195, 0.5542, 0.195, 0.5542, 0.195, 0.5271, 0.195, 0.5, 0.195, 0.5271, 0.195, 0.5271, 0.195, 0.5, 0.1409, 0.5542, 0.1409, 0.5271, 0.1409, 0.5271, 0.1409, 0.5542, 0.1409, 0.3917, 0.168, 0.3917, 0.168, 0.4188, 0.1409, 0.4188, 0.1727, 0.5318, 0.168, 0.5318, 0.168, 0.5318, 0.1727, 0.5318, 0.08674, 0.5, 0.1138, 0.5, 0.1138, 0.5271, 0.08674, 0.5271, 0.8199, 0.5023, 0.8199, 0.4831, 0.8199, 0.4831, 0.8199, 0.5023, 0.195, 0.5542, 0.195, 0.5271, 0.195, 0.5271, 0.195, 0.5542, 0.1754, 0.9425, 0.1754, 0.8368, 0.1754, 0.8368, 0.1754, 0.9425, 0.1409, 0.5542, 0.1409, 0.5271, 0.1409, 0.5271, 0.1409, 0.5542, 0.1727, 0.5224, 0.1727, 0.5271, 0.1727, 0.5271, 0.1727, 0.5224, 0.1409, 0.5542, 0.1409, 0.5271, 0.1409, 0.5271, 0.1409, 0.5542, 0.195, 0.5, 0.195, 0.5271, 0.195, 0.5271, 0.195, 0.5, 0.4762, 0.087, 0.4762, 0.087, 0.4762, 0.087, 0.4762, 0.087, 0.8583, 0.4831, 0.8583, 0.5023, 0.8583, 0.5023, 0.8583, 0.4831, 0.195, 0.4458, 0.195, 0.4188, 0.195, 0.4188, 0.195, 0.4458, 0.195, 0.5542, 0.195, 0.5271, 0.195, 0.5271, 0.195, 0.5542, 0.195, 0.5542, 0.195, 0.5271, 0.195, 0.5271, 0.195, 0.5542, 0.1407, 0.18, 0.1407, 0.1882, 0.1407, 0.1882, 0.1407, 0.18, 0.195, 0.5, 0.195, 0.5271, 0.195, 0.5271, 0.195, 0.5, 0.168, 0.3917, 0.195, 0.3917, 0.195, 0.4188, 0.168, 0.4188, 0.2413, 0.5271, 0.2413, 0.5079, 0.2492, 0.5, 0.2492, 0.5271, 0.2221, 0.5079, 0.2029, 0.5079, 0.195, 0.5, 0.2221, 0.5, 0.2029, 0.5271, 0.2029, 0.5463, 0.195, 0.5542, 0.195, 0.5271, 0.2221, 0.5463, 0.2413, 0.5463, 0.2492, 0.5542, 0.2221, 0.5542, 0.2413, 0.5079, 0.2221, 0.5079, 0.2221, 0.5, 0.2492, 0.5, 0.2029, 0.5463, 0.2221, 0.5463, 0.2221, 0.5542, 0.195, 0.5542, 0.2413, 0.5463, 0.2413, 0.5271, 0.2492, 0.5271, 0.2492, 0.5542, 0.2029, 0.5079, 0.2029, 0.5271, 0.195, 0.5271, 0.195, 0.5, 0.8457, 0.4957, 0.8457, 0.5023, 0.8457, 0.5023, 0.8457, 0.4957, 0.8325, 0.5088, 0.8325, 0.5023, 0.8325, 0.5023, 0.8325, 0.5088, 0.8391, 0.4957, 0.8457, 0.4957, 0.8457, 0.4957, 0.8391, 0.4957, 0.8457, 0.5023, 0.8457, 0.5088, 0.8457, 0.5088, 0.8457, 0.5023, 0.8199, 0.4831, 0.8391, 0.4831, 0.8391, 0.4831, 0.8199, 0.4831, 0.9534, 0.8686, 0.9534, 0.9573, 0.9534, 0.9573, 0.9534, 0.8686, 0.8391, 0.4831, 0.8583, 0.4831, 0.8583, 0.4831, 0.8391, 0.4831, 0.8199, 0.5215, 0.8199, 0.5023, 0.8199, 0.5023, 0.8199, 0.5215, 0.8457, 0.5023, 0.8457, 0.4957, 0.8583, 0.4831, 0.8583, 0.5023, 0.8391, 0.4957, 0.8325, 0.4957, 0.8199, 0.4831, 0.8391, 0.4831, 0.8325, 0.5023, 0.8325, 0.5088, 0.8199, 0.5215, 0.8199, 0.5023, 0.8391, 0.5088, 0.8457, 0.5088, 0.8583, 0.5215, 0.8391, 0.5215, 0.8457, 0.4957, 0.8391, 0.4957, 0.8391, 0.4831, 0.8583, 0.4831, 0.8325, 0.5088, 0.8391, 0.5088, 0.8391, 0.5215, 0.8199, 0.5215, 0.8457, 0.5088, 0.8457, 0.5023, 0.8583, 0.5023, 0.8583, 0.5215, 0.8325, 0.4957, 0.8325, 0.5023, 0.8199, 0.5023, 0.8199, 0.4831, 0.8391, 0.5023, 0.8457, 0.5023, 0.8457, 0.5088, 0.8391, 0.5088, 0.8325, 0.5023, 0.8391, 0.5023, 0.8391, 0.5088, 0.8325, 0.5088, 0.8325, 0.4957, 0.8391, 0.4957, 0.8391, 0.5023, 0.8325, 0.5023, 0.8391, 0.4957, 0.8457, 0.4957, 0.8457, 0.5023, 0.8391, 0.5023, 0.8325, 0.5023, 0.8325, 0.4957, 0.8325, 0.4957, 0.8325, 0.5023, 0.8391, 0.5088, 0.8325, 0.5088, 0.8325, 0.5088, 0.8391, 0.5088, 0.8457, 0.5088, 0.8391, 0.5088, 0.8391, 0.5088, 0.8457, 0.5088, 0.8325, 0.4957, 0.8391, 0.4957, 0.8391, 0.4957, 0.8325, 0.4957, 0.8391, 0.5215, 0.8199, 0.5215, 0.8199, 0.5215, 0.8391, 0.5215, 0.8647, 0.9573, 0.7761, 0.9573, 0.7761, 0.9573, 0.8647, 0.9573, 0.8199, 0.5215, 0.8391, 0.5215, 0.8391, 0.5215, 0.8199, 0.5215, 0.8199, 0.5215, 0.8199, 0.5215, 0.8199, 0.5215, 0.8199, 0.5215, 0.7761, 0.9573, 0.7761, 0.9573, 0.7761, 0.9573, 0.7761, 0.9573, 0.8647, 0.9573, 0.7761, 0.9573, 0.7761, 0.9573, 0.8647, 0.9573, 0.7761, 0.9573, 0.7761, 0.8686, 0.7761, 0.8686, 0.7761, 0.9573, 0.8647, 0.78, 0.9534, 0.78, 0.9534, 0.78, 0.8647, 0.78, 0.9534, 0.78, 0.9534, 0.8686, 0.9534, 0.8686, 0.9534, 0.78, 0.7761, 0.78, 0.8647, 0.78, 0.8647, 0.78, 0.7761, 0.78, 0.9534, 0.8686, 0.9534, 0.78, 0.9534, 0.78, 0.9534, 0.8686, 0.7761, 0.8686, 0.7761, 0.78, 0.7761, 0.78, 0.7761, 0.8686, 0.8391, 0.5215, 0.8391, 0.5215, 0.8391, 0.5215, 0.8391, 0.5215, 0.9534, 0.9573, 0.8647, 0.9573, 0.8647, 0.9573, 0.9534, 0.9573, 0.9534, 0.8686, 0.9534, 0.9573, 0.9534, 0.9573, 0.9534, 0.8686, 0.9534, 0.78, 0.9534, 0.8686, 0.9534, 0.8686, 0.9534, 0.78, 0.9534, 0.9573, 0.9534, 0.8686, 0.9534, 0.8686, 0.9534, 0.9573, 0.9534, 0.78, 0.9534, 0.78, 0.9534, 0.78, 0.9534, 0.78, 0.9534, 0.9573, 0.9534, 0.9573, 0.9534, 0.9573, 0.9534, 0.9573, 0.9534, 0.8686, 0.9534, 0.9573, 0.9534, 0.9573, 0.9534, 0.8686, 0.168, 0.5224, 0.1633, 0.5224, 0.1409, 0.5, 0.168, 0.5, 0.1633, 0.5224, 0.1633, 0.5271, 0.1409, 0.5271, 0.1409, 0.5, 0.1727, 0.5318, 0.1727, 0.5271, 0.195, 0.5271, 0.195, 0.5542, 0.1633, 0.5318, 0.168, 0.5318, 0.168, 0.5542, 0.1409, 0.5542, 0.1727, 0.5224, 0.168, 0.5224, 0.168, 0.5, 0.195, 0.5, 0.168, 0.5318, 0.1727, 0.5318, 0.195, 0.5542, 0.168, 0.5542, 0.1633, 0.5271, 0.1633, 0.5318, 0.1409, 0.5542, 0.1409, 0.5271, 0.1727, 0.5271, 0.1727, 0.5224, 0.195, 0.5, 0.195, 0.5271, 0.168, 0.5271, 0.1727, 0.5271, 0.1727, 0.5318, 0.168, 0.5318, 0.1633, 0.5271, 0.168, 0.5271, 0.168, 0.5318, 0.1633, 0.5318, 0.1633, 0.5224, 0.168, 0.5224, 0.168, 0.5271, 0.1633, 0.5271, 0.168, 0.5224, 0.1727, 0.5224, 0.1727, 0.5271, 0.168, 0.5271, 0.1633, 0.5318, 0.1633, 0.5271, 0.1633, 0.5271, 0.1633, 0.5318, 0.168, 0.5224, 0.1727, 0.5224, 0.1727, 0.5224, 0.168, 0.5224, 0.1727, 0.5271, 0.1727, 0.5318, 0.1727, 0.5318, 0.1727, 0.5271, 0.1633, 0.5224, 0.168, 0.5224, 0.168, 0.5224, 0.1633, 0.5224, 0.1754, 0.8368, 0.1754, 0.7342, 0.1754, 0.7342, 0.1754, 0.8368, 0.195, 0.5542, 0.195, 0.5271, 0.195, 0.5271, 0.195, 0.5542, 0.195, 0.5, 0.195, 0.4729, 0.195, 0.4729, 0.195, 0.5, 0.195, 0.6083, 0.195, 0.5812, 0.195, 0.5812, 0.195, 0.6083, 0.195, 0.5271, 0.195, 0.5, 0.195, 0.5, 0.195, 0.5271, 0.1754, 0.731, 0.1754, 0.731, 0.1754, 0.731, 0.1754, 0.731, 0.195, 0.5812, 0.195, 0.5542, 0.195, 0.5542, 0.195, 0.5812, 0.195, 0.4729, 0.195, 0.4458, 0.195, 0.4458, 0.195, 0.4729, 0.195, 0.3966, 0.195, 0.3966, 0.195, 0.3917, 0.195, 0.3917, 0.195, 0.441, 0.195, 0.4188, 0.195, 0.4188, 0.195, 0.4458, 0.195, 0.4188, 0.195, 0.3966, 0.195, 0.3917, 0.195, 0.4188, 0.195, 0.441, 0.195, 0.441, 0.195, 0.4458, 0.195, 0.4458, 0.195, 0.4188, 0.195, 0.441, 0.195, 0.4458, 0.195, 0.4188, 0.195, 0.3966, 0.195, 0.4188, 0.195, 0.4188, 0.195, 0.3917, 0.195, 0.4188, 0.195, 0.4417, 0.195, 0.4458, 0.195, 0.4188, 0.195, 0.4417, 0.195, 0.4417, 0.195, 0.4458, 0.195, 0.4458, 0.195, 0.3959, 0.195, 0.4188, 0.195, 0.4188, 0.195, 0.3917, 0.195, 0.3959, 0.195, 0.3959, 0.195, 0.3917, 0.195, 0.3917, 0.195, 0.4417, 0.195, 0.4188, 0.195, 0.4188, 0.195, 0.4458, 0.195, 0.4188, 0.195, 0.3959, 0.195, 0.3917, 0.195, 0.4188, 0.1754, 0.8368, 0.1754, 0.7342, 0.1754, 0.7342, 0.1754, 0.8368, 0.1754, 0.9393, 0.1754, 0.8368, 0.1754, 0.8368, 0.1754, 0.9393, 0.1754, 0.9425, 0.1754, 0.8368, 0.1754, 0.8368, 0.1754, 0.9425, 0.1754, 0.8368, 0.1754, 0.731, 0.1754, 0.731, 0.1754, 0.8368, 0.1754, 0.8368, 0.1754, 0.9425, 0.1754, 0.9425, 0.1754, 0.8368, 0.1754, 0.9425, 0.1754, 0.9425, 0.1754, 0.9425, 0.1754, 0.9425, 0.1754, 0.9393, 0.1754, 0.9393, 0.1754, 0.9393, 0.1754, 0.9393, 0.1754, 0.731, 0.1754, 0.8368, 0.1754, 0.8368, 0.1754, 0.731, 0.1754, 0.7342, 0.1754, 0.7342, 0.1754, 0.7342, 0.1754, 0.7342, 0.1754, 0.8368, 0.1754, 0.731, 0.1754, 0.731, 0.1754, 0.8368, 0.1754, 0.9393, 0.1754, 0.8368, 0.1754, 0.8368, 0.1754, 0.9393, 0.1754, 0.8368, 0.1754, 0.9393, 0.1754, 0.9393, 0.1754, 0.8368, 0.195, 0.4188, 0.195, 0.3917, 0.195, 0.3917, 0.195, 0.4188, 0.195, 0.3917, 0.195, 0.3917, 0.195, 0.3917, 0.195, 0.3917, 0.195, 0.3917, 0.195, 0.4188, 0.195, 0.4188, 0.195, 0.3917, 0.195, 0.4188, 0.195, 0.4188, 0.195, 0.4188, 0.195, 0.4188, 0.195, 0.4458, 0.195, 0.4188, 0.195, 0.4188, 0.195, 0.4458, 0.195, 0.4188, 0.195, 0.4188, 0.195, 0.4188, 0.195, 0.4188, 0.195, 0.4188, 0.195, 0.4458, 0.195, 0.4458, 0.195, 0.4188, 0.195, 0.4458, 0.195, 0.4458, 0.195, 0.4458, 0.195, 0.4458, 0.195, 0.4188, 0.195, 0.3917, 0.195, 0.4007, 0.195, 0.4097, 0.195, 0.3917, 0.195, 0.3917, 0.195, 0.4007, 0.195, 0.4007, 0.195, 0.3917, 0.195, 0.4188, 0.195, 0.4097, 0.195, 0.4007, 0.195, 0.4188, 0.195, 0.4188, 0.195, 0.4097, 0.195, 0.4097, 0.195, 0.4458, 0.195, 0.4188, 0.195, 0.4278, 0.195, 0.4368, 0.195, 0.4188, 0.195, 0.4188, 0.195, 0.4278, 0.195, 0.4278, 0.195, 0.4188, 0.195, 0.4458, 0.195, 0.4368, 0.195, 0.4278, 0.195, 0.4458, 0.195, 0.4458, 0.195, 0.4368, 0.195, 0.4368, 0.4762, 0.1284, 0.4762, 0.087, 0.4762, 0.087, 0.4762, 0.1284, 0.4762, 0.2534, 0.4762, 0.212, 0.4762, 0.212, 0.4762, 0.2534, 0.4762, 0.1284, 0.4762, 0.087, 0.4762, 0.087, 0.4762, 0.1284, 0.4762, 0.2534, 0.4762, 0.2534, 0.4762, 0.2534, 0.4762, 0.2534, 0.4762, 0.087, 0.4762, 0.1284, 0.4762, 0.1284, 0.4762, 0.087, 0.4762, 0.1284, 0.4762, 0.1284, 0.4762, 0.1284, 0.4762, 0.1284, 0.4762, 0.212, 0.4762, 0.212, 0.4762, 0.212, 0.4762, 0.212, 0.4762, 0.2534, 0.4762, 0.212, 0.4762, 0.212, 0.4762, 0.2534, 0.1583, 0.5812, 0.1409, 0.5812, 0.1409, 0.5812, 0.1583, 0.5812, 0.195, 0.5542, 0.195, 0.5542, 0.1776, 0.5542, 0.1776, 0.5542, 0.1776, 0.5542, 0.1776, 0.5812, 0.195, 0.5812, 0.195, 0.5542, 0.1409, 0.5542, 0.1409, 0.5812, 0.1583, 0.5812, 0.1583, 0.5542, 0.1409, 0.5542, 0.1583, 0.5542, 0.1583, 0.5812, 0.1409, 0.5812, 0.195, 0.5542, 0.1776, 0.5542, 0.1776, 0.5542, 0.195, 0.5542, 0.1776, 0.5542, 0.1583, 0.5542, 0.1583, 0.5542, 0.1776, 0.5542, 0.1776, 0.5542, 0.195, 0.5542, 0.195, 0.5812, 0.1776, 0.5812, 0.195, 0.5542, 0.195, 0.5812, 0.195, 0.5812, 0.195, 0.5542, 0.1583, 0.5542, 0.1409, 0.5542, 0.1409, 0.5542, 0.1583, 0.5542, 0.195, 0.5542, 0.195, 0.5542, 0.195, 0.5542, 0.195, 0.5542, 0.1583, 0.5542, 0.1776, 0.5542, 0.1776, 0.5542, 0.1583, 0.5542, 0.195, 0.5812, 0.1776, 0.5812, 0.1776, 0.5812, 0.195, 0.5812, 0.1409, 0.5812, 0.1409, 0.5542, 0.1409, 0.5542, 0.1409, 0.5812, 0.1583, 0.5542, 0.1409, 0.5542, 0.1409, 0.5542, 0.1583, 0.5542, 0.1409, 0.5542, 0.1409, 0.5542, 0.1409, 0.5542, 0.1409, 0.5542, 0.1583, 0.5542, 0.1583, 0.5812, 0.1776, 0.5812, 0.1776, 0.5542, 0.1776, 0.5542, 0.1776, 0.5542, 0.1583, 0.5542, 0.1583, 0.5542, 0.1776, 0.5542, 0.1776, 0.5812, 0.1583, 0.5812, 0.1583, 0.5542, 0.1583, 0.5542, 0.1583, 0.5542, 0.1776, 0.5542, 0.1776, 0.5542, 0.195, 0.5542, 0.195, 0.5542, 0.195, 0.5542, 0.195, 0.5542, 0.1583, 0.5812, 0.1583, 0.5812, 0.1776, 0.5812, 0.1776, 0.5812, 0.1583, 0.5542, 0.1583, 0.5542, 0.1409, 0.5542, 0.1409, 0.5542, 0.195, 0.5542, 0.1776, 0.5542, 0.1776, 0.5542, 0.195, 0.5542, 0.1583, 0.5542, 0.1776, 0.5542, 0.1776, 0.5542, 0.1583, 0.5542, 0.1776, 0.5542, 0.1583, 0.5542, 0.1583, 0.5542, 0.1776, 0.5542, 0.1409, 0.5542, 0.1583, 0.5542, 0.1583, 0.5542, 0.1409, 0.5542, 0.1409, 0.5542, 0.1409, 0.5542, 0.1409, 0.5542, 0.1409, 0.5542, 0.195, 0.5542, 0.1776, 0.5542, 0.1776, 0.5542, 0.195, 0.5542, 0.1776, 0.5542, 0.195, 0.5542, 0.195, 0.5542, 0.1776, 0.5542, 0.1776, 0.5542, 0.195, 0.5542, 0.195, 0.5542, 0.1776, 0.5542, 0.1409, 0.5542, 0.1409, 0.5542, 0.1409, 0.5542, 0.1409, 0.5542, 0.195, 0.5542, 0.195, 0.5542, 0.195, 0.5542, 0.195, 0.5542, 0.195, 0.5542, 0.195, 0.5542, 0.195, 0.5542, 0.195, 0.5542, 0.1583, 0.5542, 0.1409, 0.5542, 0.1409, 0.5542, 0.1583, 0.5542, 0.1409, 0.5542, 0.1583, 0.5542, 0.1583, 0.5542, 0.1409, 0.5542, 0.1409, 0.5542, 0.1409, 0.5542, 0.1409, 0.5542, 0.1409, 0.5542, 0.1776, 0.5542, 0.195, 0.5542, 0.195, 0.5542, 0.1776, 0.5542, 0.1583, 0.5542, 0.1776, 0.5542, 0.1776, 0.5542, 0.1583, 0.5542, 0.1776, 0.5542, 0.1776, 0.5542, 0.1776, 0.5542, 0.1776, 0.5542, 0.195, 0.5542, 0.1776, 0.5542, 0.1776, 0.5542, 0.195, 0.5542, 0.195, 0.5542, 0.195, 0.5542, 0.195, 0.5542, 0.195, 0.5542, 0.1776, 0.5542, 0.1583, 0.5542, 0.1583, 0.5542, 0.1776, 0.5542, 0.1776, 0.5542, 0.195, 0.5542, 0.195, 0.5542, 0.1776, 0.5542, 0.1583, 0.5542, 0.1409, 0.5542, 0.1409, 0.5542, 0.1583, 0.5542, 0.1583, 0.5542, 0.1409, 0.5542, 0.1409, 0.5542, 0.1583, 0.5542, 0.195, 0.5542, 0.1776, 0.5542, 0.1776, 0.5542, 0.195, 0.5542, 0.1776, 0.5542, 0.1583, 0.5542, 0.1583, 0.5542, 0.1776, 0.5542, 0.1776, 0.5542, 0.195, 0.5542, 0.195, 0.5542, 0.1776, 0.5542, 0.1776, 0.5542, 0.1776, 0.5542, 0.1776, 0.5542, 0.1776, 0.5542, 0.1409, 0.5542, 0.1583, 0.5542, 0.1583, 0.5542, 0.1409, 0.5542, 0.1776, 0.5542, 0.1776, 0.5542, 0.1776, 0.5542, 0.1776, 0.5542, 0.1409, 0.5542, 0.1409, 0.5542, 0.1409, 0.5542, 0.1409, 0.5542, 0.1776, 0.5542, 0.1583, 0.5542, 0.1583, 0.5542, 0.1776, 0.5542, 0.1776, 0.5542, 0.195, 0.5542, 0.195, 0.5542, 0.1776, 0.5542, 0.1776, 0.5542, 0.1776, 0.5542, 0.1776, 0.5542, 0.1776, 0.5542, 0.1776, 0.5542, 0.1776, 0.5542, 0.1776, 0.5542, 0.1776, 0.5542, 0.1409, 0.5542, 0.1583, 0.5542, 0.1583, 0.5542, 0.1409, 0.5542, 0.195, 0.5542, 0.195, 0.5542, 0.195, 0.5542, 0.195, 0.5542, 0.1409, 0.5542, 0.1409, 0.5542, 0.1409, 0.5542, 0.1409, 0.5542, 0.1583, 0.5542, 0.1776, 0.5542, 0.1776, 0.5542, 0.1583, 0.5542, 0.195, 0.5542, 0.1776, 0.5542, 0.1776, 0.5542, 0.195, 0.5542, 0.1776, 0.5542, 0.1776, 0.5542, 0.1583, 0.5542, 0.1583, 0.5542, 0.1583, 0.5542, 0.1583, 0.5542, 0.1583, 0.5542, 0.1583, 0.5542, 0.1776, 0.5542, 0.1776, 0.5542, 0.1776, 0.5542, 0.1776, 0.5542, 0.1583, 0.5542, 0.1776, 0.5542, 0.1776, 0.5542, 0.1583, 0.5542, 0.1409, 0.5542, 0.1583, 0.5542, 0.1583, 0.5542, 0.1409, 0.5542, 0.1583, 0.5542, 0.1583, 0.5542, 0.1583, 0.5542, 0.1583, 0.5542, 0.1409, 0.5542, 0.1583, 0.5542, 0.1583, 0.5542, 0.1409, 0.5542, 0.1583, 0.5542, 0.1409, 0.5542, 0.1409, 0.5542, 0.1583, 0.5542, 0.459, 0.5099, 0.4416, 0.5099, 0.4416, 0.5099, 0.459, 0.5099, 0.4958, 0.4828, 0.4958, 0.4828, 0.4784, 0.4828, 0.4784, 0.4828, 0.4784, 0.4828, 0.4784, 0.5099, 0.4958, 0.5099, 0.4958, 0.4828, 0.4416, 0.4828, 0.4416, 0.5099, 0.459, 0.5099, 0.459, 0.4828, 0.4416, 0.4828, 0.459, 0.4828, 0.459, 0.5099, 0.4416, 0.5099, 0.4958, 0.4828, 0.4784, 0.4828, 0.4784, 0.4828, 0.4958, 0.4828, 0.4784, 0.4828, 0.459, 0.4828, 0.459, 0.4828, 0.4784, 0.4828, 0.4784, 0.4828, 0.4958, 0.4828, 0.4958, 0.5099, 0.4784, 0.5099, 0.4958, 0.4828, 0.4958, 0.5099, 0.4958, 0.5099, 0.4958, 0.4828, 0.459, 0.4828, 0.4416, 0.4828, 0.4416, 0.4828, 0.459, 0.4828, 0.4958, 0.4828, 0.4958, 0.4828, 0.4958, 0.4828, 0.4958, 0.4828, 0.459, 0.4828, 0.4784, 0.4828, 0.4784, 0.4828, 0.459, 0.4828, 0.4958, 0.5099, 0.4784, 0.5099, 0.4784, 0.5099, 0.4958, 0.5099, 0.4416, 0.5099, 0.4416, 0.4828, 0.4416, 0.4828, 0.4416, 0.5099, 0.459, 0.4828, 0.4416, 0.4828, 0.4416, 0.4828, 0.459, 0.4828, 0.4416, 0.4828, 0.4416, 0.4828, 0.4416, 0.4828, 0.4416, 0.4828, 0.459, 0.4828, 0.459, 0.5099, 0.4784, 0.5099, 0.4784, 0.4828, 0.4784, 0.4828, 0.4784, 0.4828, 0.459, 0.4828, 0.459, 0.4828, 0.4784, 0.4828, 0.4784, 0.5099, 0.459, 0.5099, 0.459, 0.4828, 0.459, 0.4828, 0.459, 0.4828, 0.4784, 0.4828, 0.4784, 0.4828, 0.4958, 0.4828, 0.4958, 0.4828, 0.4958, 0.4828, 0.4958, 0.4828, 0.459, 0.5099, 0.459, 0.5099, 0.4784, 0.5099, 0.4784, 0.5099, 0.459, 0.4828, 0.459, 0.4828, 0.4416, 0.4828, 0.4416, 0.4828, 0.4958, 0.4828, 0.4784, 0.4828, 0.4784, 0.4828, 0.4958, 0.4828, 0.459, 0.4828, 0.4784, 0.4828, 0.4784, 0.4828, 0.459, 0.4828, 0.4784, 0.4828, 0.459, 0.4828, 0.459, 0.4828, 0.4784, 0.4828, 0.4416, 0.4828, 0.459, 0.4828, 0.459, 0.4828, 0.4416, 0.4828, 0.4416, 0.4828, 0.4416, 0.4828, 0.4416, 0.4828, 0.4416, 0.4828, 0.4958, 0.4828, 0.4784, 0.4828, 0.4784, 0.4828, 0.4958, 0.4828, 0.4784, 0.4828, 0.4958, 0.4828, 0.4958, 0.4828, 0.4784, 0.4828, 0.4784, 0.4828, 0.4958, 0.4828, 0.4958, 0.4828, 0.4784, 0.4828, 0.4416, 0.4828, 0.4416, 0.4828, 0.4416, 0.4828, 0.4416, 0.4828, 0.4958, 0.4828, 0.4958, 0.4828, 0.4958, 0.4828, 0.4958, 0.4828, 0.4958, 0.4828, 0.4958, 0.4828, 0.4958, 0.4828, 0.4958, 0.4828, 0.459, 0.4828, 0.4416, 0.4828, 0.4416, 0.4828, 0.459, 0.4828, 0.4416, 0.4828, 0.459, 0.4828, 0.459, 0.4828, 0.4416, 0.4828, 0.4416, 0.4828, 0.4416, 0.4828, 0.4416, 0.4828, 0.4416, 0.4828, 0.4784, 0.4828, 0.4958, 0.4828, 0.4958, 0.4828, 0.4784, 0.4828, 0.459, 0.4828, 0.4784, 0.4828, 0.4784, 0.4828, 0.459, 0.4828, 0.4784, 0.4828, 0.4784, 0.4828, 0.4784, 0.4828, 0.4784, 0.4828, 0.4958, 0.4828, 0.4784, 0.4828, 0.4784, 0.4828, 0.4958, 0.4828, 0.4958, 0.4828, 0.4958, 0.4828, 0.4958, 0.4828, 0.4958, 0.4828, 0.4784, 0.4828, 0.459, 0.4828, 0.459, 0.4828, 0.4784, 0.4828, 0.4784, 0.4828, 0.4958, 0.4828, 0.4958, 0.4828, 0.4784, 0.4828, 0.459, 0.4828, 0.4416, 0.4828, 0.4416, 0.4828, 0.459, 0.4828, 0.459, 0.4828, 0.4416, 0.4828, 0.4416, 0.4828, 0.459, 0.4828, 0.4958, 0.4828, 0.4784, 0.4828, 0.4784, 0.4828, 0.4958, 0.4828, 0.4784, 0.4828, 0.459, 0.4828, 0.459, 0.4828, 0.4784, 0.4828, 0.4784, 0.4828, 0.4958, 0.4828, 0.4958, 0.4828, 0.4784, 0.4828, 0.4784, 0.4828, 0.4784, 0.4828, 0.4784, 0.4828, 0.4784, 0.4828, 0.4416, 0.4828, 0.459, 0.4828, 0.459, 0.4828, 0.4416, 0.4828, 0.4784, 0.4828, 0.4784, 0.4828, 0.4784, 0.4828, 0.4784, 0.4828, 0.4416, 0.4828, 0.4416, 0.4828, 0.4416, 0.4828, 0.4416, 0.4828, 0.4784, 0.4828, 0.459, 0.4828, 0.459, 0.4828, 0.4784, 0.4828, 0.4784, 0.4828, 0.4958, 0.4828, 0.4958, 0.4828, 0.4784, 0.4828, 0.4784, 0.4828, 0.4784, 0.4828, 0.4784, 0.4828, 0.4784, 0.4828, 0.4784, 0.4828, 0.4784, 0.4828, 0.4784, 0.4828, 0.4784, 0.4828, 0.4416, 0.4828, 0.459, 0.4828, 0.459, 0.4828, 0.4416, 0.4828, 0.4958, 0.4828, 0.4958, 0.4828, 0.4958, 0.4828, 0.4958, 0.4828, 0.4416, 0.4828, 0.4416, 0.4828, 0.4416, 0.4828, 0.4416, 0.4828, 0.459, 0.4828, 0.4784, 0.4828, 0.4784, 0.4828, 0.459, 0.4828, 0.4958, 0.4828, 0.4784, 0.4828, 0.4784, 0.4828, 0.4958, 0.4828, 0.4784, 0.4828, 0.4784, 0.4828, 0.459, 0.4828, 0.459, 0.4828, 0.459, 0.4828, 0.459, 0.4828, 0.459, 0.4828, 0.459, 0.4828, 0.4784, 0.4828, 0.4784, 0.4828, 0.4784, 0.4828, 0.4784, 0.4828, 0.459, 0.4828, 0.4784, 0.4828, 0.4784, 0.4828, 0.459, 0.4828, 0.4416, 0.4828, 0.459, 0.4828, 0.459, 0.4828, 0.4416, 0.4828, 0.459, 0.4828, 0.459, 0.4828, 0.459, 0.4828, 0.459, 0.4828, 0.4416, 0.4828, 0.459, 0.4828, 0.459, 0.4828, 0.4416, 0.4828, 0.459, 0.4828, 0.4416, 0.4828, 0.4416, 0.4828, 0.459, 0.4828, 0.459, 0.5099, 0.4416, 0.5099, 0.4416, 0.5099, 0.459, 0.5099, 0.4958, 0.4828, 0.4958, 0.4828, 0.4784, 0.4828, 0.4784, 0.4828, 0.4784, 0.4828, 0.4784, 0.5099, 0.4958, 0.5099, 0.4958, 0.4828, 0.4416, 0.4828, 0.4416, 0.5099, 0.459, 0.5099, 0.459, 0.4828, 0.4416, 0.4828, 0.459, 0.4828, 0.459, 0.5099, 0.4416, 0.5099, 0.4958, 0.4828, 0.4784, 0.4828, 0.4784, 0.4828, 0.4958, 0.4828, 0.4784, 0.4828, 0.459, 0.4828, 0.459, 0.4828, 0.4784, 0.4828, 0.4784, 0.4828, 0.4958, 0.4828, 0.4958, 0.5099, 0.4784, 0.5099, 0.4958, 0.4828, 0.4958, 0.5099, 0.4958, 0.5099, 0.4958, 0.4828, 0.459, 0.4828, 0.4416, 0.4828, 0.4416, 0.4828, 0.459, 0.4828, 0.4958, 0.4828, 0.4958, 0.4828, 0.4958, 0.4828, 0.4958, 0.4828, 0.459, 0.4828, 0.4784, 0.4828, 0.4784, 0.4828, 0.459, 0.4828, 0.4958, 0.5099, 0.4784, 0.5099, 0.4784, 0.5099, 0.4958, 0.5099, 0.4416, 0.5099, 0.4416, 0.4828, 0.4416, 0.4828, 0.4416, 0.5099, 0.459, 0.4828, 0.4416, 0.4828, 0.4416, 0.4828, 0.459, 0.4828, 0.4416, 0.4828, 0.4416, 0.4828, 0.4416, 0.4828, 0.4416, 0.4828, 0.459, 0.4828, 0.459, 0.5099, 0.4784, 0.5099, 0.4784, 0.4828, 0.4784, 0.4828, 0.4784, 0.4828, 0.459, 0.4828, 0.459, 0.4828, 0.4784, 0.4828, 0.4784, 0.5099, 0.459, 0.5099, 0.459, 0.4828, 0.459, 0.4828, 0.459, 0.4828, 0.4784, 0.4828, 0.4784, 0.4828, 0.4958, 0.4828, 0.4958, 0.4828, 0.4958, 0.4828, 0.4958, 0.4828, 0.459, 0.5099, 0.459, 0.5099, 0.4784, 0.5099, 0.4784, 0.5099, 0.459, 0.4828, 0.459, 0.4828, 0.4416, 0.4828, 0.4416, 0.4828, 0.4958, 0.4828, 0.4784, 0.4828, 0.4784, 0.4828, 0.4958, 0.4828, 0.459, 0.4828, 0.4784, 0.4828, 0.4784, 0.4828, 0.459, 0.4828, 0.4784, 0.4828, 0.459, 0.4828, 0.459, 0.4828, 0.4784, 0.4828, 0.4416, 0.4828, 0.459, 0.4828, 0.459, 0.4828, 0.4416, 0.4828, 0.4416, 0.4828, 0.4416, 0.4828, 0.4416, 0.4828, 0.4416, 0.4828, 0.4958, 0.4828, 0.4784, 0.4828, 0.4784, 0.4828, 0.4958, 0.4828, 0.4784, 0.4828, 0.4958, 0.4828, 0.4958, 0.4828, 0.4784, 0.4828, 0.4784, 0.4828, 0.4958, 0.4828, 0.4958, 0.4828, 0.4784, 0.4828, 0.4416, 0.4828, 0.4416, 0.4828, 0.4416, 0.4828, 0.4416, 0.4828, 0.4958, 0.4828, 0.4958, 0.4828, 0.4958, 0.4828, 0.4958, 0.4828, 0.4958, 0.4828, 0.4958, 0.4828, 0.4958, 0.4828, 0.4958, 0.4828, 0.459, 0.4828, 0.4416, 0.4828, 0.4416, 0.4828, 0.459, 0.4828, 0.4416, 0.4828, 0.459, 0.4828, 0.459, 0.4828, 0.4416, 0.4828, 0.4416, 0.4828, 0.4416, 0.4828, 0.4416, 0.4828, 0.4416, 0.4828, 0.4784, 0.4828, 0.4958, 0.4828, 0.4958, 0.4828, 0.4784, 0.4828, 0.459, 0.4828, 0.4784, 0.4828, 0.4784, 0.4828, 0.459, 0.4828, 0.4784, 0.4828, 0.4784, 0.4828, 0.4784, 0.4828, 0.4784, 0.4828, 0.4958, 0.4828, 0.4784, 0.4828, 0.4784, 0.4828, 0.4958, 0.4828, 0.4958, 0.4828, 0.4958, 0.4828, 0.4958, 0.4828, 0.4958, 0.4828, 0.4784, 0.4828, 0.459, 0.4828, 0.459, 0.4828, 0.4784, 0.4828, 0.4784, 0.4828, 0.4958, 0.4828, 0.4958, 0.4828, 0.4784, 0.4828, 0.459, 0.4828, 0.4416, 0.4828, 0.4416, 0.4828, 0.459, 0.4828, 0.459, 0.4828, 0.4416, 0.4828, 0.4416, 0.4828, 0.459, 0.4828, 0.4958, 0.4828, 0.4784, 0.4828, 0.4784, 0.4828, 0.4958, 0.4828, 0.4784, 0.4828, 0.459, 0.4828, 0.459, 0.4828, 0.4784, 0.4828, 0.4784, 0.4828, 0.4958, 0.4828, 0.4958, 0.4828, 0.4784, 0.4828, 0.4784, 0.4828, 0.4784, 0.4828, 0.4784, 0.4828, 0.4784, 0.4828, 0.4416, 0.4828, 0.459, 0.4828, 0.459, 0.4828, 0.4416, 0.4828, 0.4784, 0.4828, 0.4784, 0.4828, 0.4784, 0.4828, 0.4784, 0.4828, 0.4416, 0.4828, 0.4416, 0.4828, 0.4416, 0.4828, 0.4416, 0.4828, 0.4784, 0.4828, 0.459, 0.4828, 0.459, 0.4828, 0.4784, 0.4828, 0.4784, 0.4828, 0.4958, 0.4828, 0.4958, 0.4828, 0.4784, 0.4828, 0.4784, 0.4828, 0.4784, 0.4828, 0.4784, 0.4828, 0.4784, 0.4828, 0.4784, 0.4828, 0.4784, 0.4828, 0.4784, 0.4828, 0.4784, 0.4828, 0.4416, 0.4828, 0.459, 0.4828, 0.459, 0.4828, 0.4416, 0.4828, 0.4958, 0.4828, 0.4958, 0.4828, 0.4958, 0.4828, 0.4958, 0.4828, 0.4416, 0.4828, 0.4416, 0.4828, 0.4416, 0.4828, 0.4416, 0.4828, 0.459, 0.4828, 0.4784, 0.4828, 0.4784, 0.4828, 0.459, 0.4828, 0.4958, 0.4828, 0.4784, 0.4828, 0.4784, 0.4828, 0.4958, 0.4828, 0.4784, 0.4828, 0.4784, 0.4828, 0.459, 0.4828, 0.459, 0.4828, 0.459, 0.4828, 0.459, 0.4828, 0.459, 0.4828, 0.459, 0.4828, 0.4784, 0.4828, 0.4784, 0.4828, 0.4784, 0.4828, 0.4784, 0.4828, 0.459, 0.4828, 0.4784, 0.4828, 0.4784, 0.4828, 0.459, 0.4828, 0.4416, 0.4828, 0.459, 0.4828, 0.459, 0.4828, 0.4416, 0.4828, 0.459, 0.4828, 0.459, 0.4828, 0.459, 0.4828, 0.459, 0.4828, 0.4416, 0.4828, 0.459, 0.4828, 0.459, 0.4828, 0.4416, 0.4828, 0.459, 0.4828, 0.4416, 0.4828, 0.4416, 0.4828, 0.459, 0.4828, 0.1138, 0.5271, 0.1409, 0.5271, 0.1409, 0.5271, 0.1138, 0.5271, 0.1409, 0.5271, 0.1409, 0.5542, 0.1409, 0.5542, 0.1409, 0.5271, 0.1409, 0.5542, 0.1138, 0.5542, 0.1138, 0.5542, 0.1409, 0.5542, 0.1138, 0.5542, 0.1138, 0.5271, 0.1138, 0.5271, 0.1138, 0.5542, 0.1138, 0.5, 0.1409, 0.5, 0.1409, 0.5, 0.1138, 0.5, 0.1409, 0.5, 0.1409, 0.5271, 0.1409, 0.5271, 0.1409, 0.5, 0.1409, 0.5271, 0.1138, 0.5271, 0.1138, 0.5271, 0.1409, 0.5271, 0.1138, 0.5271, 0.1138, 0.5, 0.1138, 0.5, 0.1138, 0.5271, 0.1138, 0.5271, 0.1409, 0.5271, 0.1314, 0.5365, 0.1233, 0.5365, 0.1409, 0.5271, 0.1409, 0.5542, 0.1314, 0.5447, 0.1314, 0.5365, 0.1409, 0.5542, 0.1138, 0.5542, 0.1233, 0.5447, 0.1314, 0.5447, 0.1138, 0.5542, 0.1138, 0.5271, 0.1233, 0.5365, 0.1233, 0.5447, 0.1138, 0.5, 0.1409, 0.5, 0.1314, 0.5095, 0.1233, 0.5095, 0.1409, 0.5, 0.1409, 0.5271, 0.1314, 0.5176, 0.1314, 0.5095, 0.1409, 0.5271, 0.1138, 0.5271, 0.1233, 0.5176, 0.1314, 0.5176, 0.1138, 0.5271, 0.1138, 0.5, 0.1233, 0.5095, 0.1233, 0.5176, 0.1326, 0.18, 0.1407, 0.18, 0.1407, 0.18, 0.1326, 0.18, 0.1326, 0.1611, 0.1326, 0.1529, 0.1326, 0.1529, 0.1326, 0.1611, 0.1407, 0.1882, 0.1326, 0.1882, 0.1326, 0.1882, 0.1407, 0.1882, 0.1326, 0.1882, 0.1326, 0.18, 0.1326, 0.18, 0.1326, 0.1882, 0.1407, 0.1529, 0.1407, 0.1611, 0.1407, 0.1611, 0.1407, 0.1529, 0.1326, 0.1529, 0.1407, 0.1529, 0.1407, 0.1529, 0.1326, 0.1529, 0.5046, 0.9074, 0.5046, 0.8993, 0.5046, 0.8993, 0.5046, 0.9074, 0.5128, 0.9074, 0.5046, 0.9074, 0.5046, 0.9074, 0.5128, 0.9074, 0.5046, 0.8804, 0.5046, 0.8722, 0.5046, 0.8722, 0.5046, 0.8804, 0.5128, 0.8804, 0.5046, 0.8804, 0.5046, 0.8804, 0.5128, 0.8804, 0.5046, 0.8993, 0.5128, 0.8993, 0.5128, 0.8993, 0.5046, 0.8993, 0.5128, 0.8993, 0.5128, 0.9074, 0.5128, 0.9074, 0.5128, 0.8993, 0.5046, 0.8722, 0.5128, 0.8722, 0.5128, 0.8722, 0.5046, 0.8722, 0.5128, 0.8722, 0.5128, 0.8804, 0.5128, 0.8804, 0.5128, 0.8722, 0.5046, 0.8804, 0.5046, 0.8804, 0.5046, 0.8804, 0.5046, 0.8804, 0.5128, 0.8722, 0.5128, 0.8804, 0.5128, 0.8804, 0.5128, 0.8722, 0.5046, 0.8993, 0.5128, 0.8993, 0.5128, 0.9074, 0.5046, 0.9074, 0.5046, 0.8722, 0.5128, 0.8722, 0.5128, 0.8804, 0.5046, 0.8804, 0.5128, 0.8993, 0.5128, 0.9074, 0.5128, 0.9074, 0.5128, 0.8993, 0.5046, 0.8804, 0.5128, 0.8804, 0.5128, 0.8804, 0.5046, 0.8804, 0.5046, 0.8993, 0.5128, 0.8993, 0.5128, 0.8993, 0.5046, 0.8993, 0.5046, 0.8722, 0.5046, 0.8722, 0.5046, 0.8722, 0.5046, 0.8722, 0.5128, 0.8804, 0.5046, 0.8804, 0.5046, 0.8804, 0.5128, 0.8804, 0.5046, 0.8722, 0.5046, 0.8804, 0.5046, 0.8804, 0.5046, 0.8722, 0.5046, 0.8785, 0.5046, 0.874, 0.5046, 0.874, 0.5046, 0.8785, 0.5046, 0.9056, 0.5046, 0.9011, 0.5046, 0.9011, 0.5046, 0.9056, 0.5046, 0.8993, 0.5046, 0.9074, 0.5046, 0.9074, 0.5046, 0.8993, 0.5046, 0.8993, 0.5046, 0.8993, 0.5046, 0.8993, 0.5046, 0.8993, 0.5046, 0.8993, 0.5046, 0.8993, 0.5046, 0.8993, 0.5046, 0.8993, 0.5046, 0.8722, 0.5046, 0.8722, 0.5046, 0.8722, 0.5046, 0.8722, 0.5046, 0.8804, 0.5046, 0.8722, 0.5046, 0.8722, 0.5046, 0.8804, 0.5046, 0.9074, 0.5046, 0.8993, 0.5046, 0.8993, 0.5046, 0.9074, 0.5046, 0.8993, 0.5046, 0.8993, 0.5046, 0.8993, 0.5046, 0.8993, 0.5046, 0.8722, 0.5128, 0.8722, 0.5128, 0.8722, 0.5046, 0.8722, 0.5046, 0.8993, 0.5046, 0.8993, 0.5046, 0.8993, 0.5046, 0.8993, 0.5128, 0.8722, 0.5128, 0.8722, 0.5128, 0.8722, 0.5128, 0.8722, 0.5046, 0.8722, 0.5046, 0.8722, 0.5046, 0.8722, 0.5046, 0.8722, 0.5128, 0.9074, 0.5046, 0.9074, 0.5046, 0.9074, 0.5128, 0.9074, 0.5046, 0.9074, 0.5046, 0.9074, 0.5046, 0.9074, 0.5046, 0.9074, 0.5128, 0.8804, 0.5128, 0.8804, 0.5128, 0.8804, 0.5128, 0.8804, 0.5128, 0.8993, 0.5046, 0.8993, 0.5046, 0.8993, 0.5128, 0.8993, 0.5046, 0.9074, 0.5046, 0.9074, 0.5046, 0.9074, 0.5046, 0.9074, 0.5128, 0.8804, 0.5128, 0.8804, 0.5128, 0.8804, 0.5128, 0.8804, 0.5046, 0.9074, 0.5046, 0.9074, 0.5046, 0.9074, 0.5046, 0.9074, 0.5046, 0.8993, 0.5046, 0.8993, 0.5046, 0.8993, 0.5046, 0.8993, 0.5128, 0.8722, 0.5128, 0.8722, 0.5128, 0.8722, 0.5128, 0.8722, 0.5046, 0.8804, 0.5046, 0.8804, 0.5046, 0.8804, 0.5046, 0.8804, 0.5128, 0.9074, 0.5046, 0.9074, 0.5046, 0.9074, 0.5128, 0.9074, 0.5046, 0.8722, 0.5046, 0.8722, 0.5046, 0.8722, 0.5046, 0.8722, 0.5046, 0.9074, 0.5128, 0.9074, 0.5128, 0.9074, 0.5046, 0.9074, 0.5046, 0.8722, 0.5128, 0.8722, 0.5128, 0.8722, 0.5046, 0.8722, 0.5128, 0.9074, 0.5128, 0.9074, 0.5128, 0.9074, 0.5128, 0.9074, 0.5046, 0.8804, 0.5046, 0.8804, 0.5046, 0.8804, 0.5046, 0.8804, 0.5128, 0.8722, 0.5046, 0.8722, 0.5046, 0.8722, 0.5128, 0.8722, 0.5128, 0.8993, 0.5128, 0.8993, 0.5128, 0.8993, 0.5128, 0.8993, 0.5046, 0.9074, 0.5046, 0.9074, 0.5046, 0.9074, 0.5046, 0.9074, 0.5046, 0.8722, 0.5128, 0.8722, 0.5128, 0.8722, 0.5046, 0.8722, 0.5046, 0.8993, 0.5128, 0.8993, 0.5128, 0.8993, 0.5046, 0.8993, 0.5128, 0.8804, 0.5046, 0.8804, 0.5046, 0.8804, 0.5128, 0.8804, 0.5046, 0.8804, 0.5046, 0.8804, 0.5046, 0.8804, 0.5046, 0.8804, 0.5128, 0.9074, 0.5046, 0.9074, 0.5046, 0.9074, 0.5128, 0.9074, 0.5046, 0.8722, 0.5046, 0.8722, 0.5046, 0.8722, 0.5046, 0.8722, 0.5046, 0.9074, 0.5046, 0.9074, 0.5046, 0.9074, 0.5046, 0.9074, 0.5046, 0.8993, 0.5046, 0.8993, 0.5046, 0.8993, 0.5046, 0.8993, 0.5046, 0.8722, 0.5046, 0.8722, 0.5046, 0.8722, 0.5046, 0.8722, 0.5128, 0.8804, 0.5046, 0.8804, 0.5046, 0.8804, 0.5128, 0.8804, 0.5046, 0.8804, 0.5046, 0.8804, 0.5046, 0.8804, 0.5046, 0.8804, 0.5128, 0.9074, 0.5128, 0.9074, 0.5128, 0.9074, 0.5128, 0.9074, 0.5046, 0.9074, 0.5046, 0.9074, 0.5046, 0.9074, 0.5046, 0.9074, 0.5128, 0.8993, 0.5046, 0.8993, 0.5046, 0.8993, 0.5128, 0.8993, 0.5046, 0.9074, 0.5046, 0.9074, 0.5046, 0.9074, 0.5046, 0.9074, 0.5128, 0.8993, 0.5128, 0.8993, 0.5128, 0.8993, 0.5128, 0.8993, 0.5046, 0.8993, 0.5046, 0.8993, 0.5046, 0.8993, 0.5046, 0.8993, 0.5046, 0.9074, 0.5128, 0.9074, 0.5128, 0.9074, 0.5046, 0.9074, 0.5046, 0.8804, 0.5046, 0.8804, 0.5046, 0.8804, 0.5046, 0.8804, 0.5128, 0.8722, 0.5046, 0.8722, 0.5046, 0.8722, 0.5128, 0.8722, 0.5046, 0.8722, 0.5046, 0.8722, 0.5046, 0.8722, 0.5046, 0.8722, 0.5046, 0.8804, 0.5128, 0.8804, 0.5128, 0.8804, 0.5046, 0.8804, 0.5046, 0.8804, 0.5046, 0.8804, 0.5046, 0.8804, 0.5046, 0.8804, 0.5046, 0.8993, 0.5128, 0.8993, 0.5128, 0.8993, 0.5046, 0.8993, 0.5046, 0.8804, 0.5046, 0.8722, 0.5046, 0.8722, 0.5046, 0.8804, 0.5046, 0.8722, 0.5046, 0.8722, 0.5046, 0.8722, 0.5046, 0.8722, 0.5046, 0.8722, 0.5046, 0.8804, 0.5046, 0.8804, 0.5046, 0.8722, 0.5046, 0.8804, 0.5046, 0.8804, 0.5046, 0.8804, 0.5046, 0.8804, 0.5046, 0.9074, 0.5046, 0.8993, 0.5046, 0.8993, 0.5046, 0.9074, 0.5046, 0.8993, 0.5046, 0.8993, 0.5046, 0.8993, 0.5046, 0.8993, 0.5046, 0.8993, 0.5046, 0.9074, 0.5046, 0.9074, 0.5046, 0.8993, 0.5046, 0.9074, 0.5046, 0.9074, 0.5046, 0.9074, 0.5046, 0.9074, 0.5046, 0.8993, 0.5046, 0.8993, 0.5046, 0.8993, 0.5046, 0.8993, 0.5046, 0.8993, 0.5046, 0.8993, 0.5046, 0.8993, 0.5046, 0.8993, 0.5046, 0.8993, 0.5046, 0.8993, 0.5046, 0.8993, 0.5046, 0.8993, 0.5046, 0.8993, 0.5046, 0.8993, 0.5046, 0.8993, 0.5046, 0.8993, 0.5046, 0.8722, 0.5046, 0.8722, 0.5046, 0.8722, 0.5046, 0.8722, 0.5046, 0.8722, 0.5046, 0.8722, 0.5046, 0.8722, 0.5046, 0.8722, 0.5046, 0.8722, 0.5046, 0.8722, 0.5046, 0.8722, 0.5046, 0.8722, 0.5046, 0.8722, 0.5046, 0.8722, 0.5046, 0.8722, 0.5046, 0.8722, 0.5046, 0.8804, 0.5046, 0.8804, 0.5046, 0.8804, 0.5046, 0.8804, 0.5046, 0.8804, 0.5046, 0.8804, 0.5046, 0.8804, 0.5046, 0.8804, 0.5046, 0.8804, 0.5046, 0.8804, 0.5046, 0.8804, 0.5046, 0.8804, 0.5046, 0.8804, 0.5046, 0.8804, 0.5046, 0.8804, 0.5046, 0.8804, 0.5046, 0.9074, 0.5046, 0.9074, 0.5046, 0.9074, 0.5046, 0.9074, 0.5046, 0.9074, 0.5046, 0.9074, 0.5046, 0.9074, 0.5046, 0.9074, 0.5046, 0.9074, 0.5046, 0.9074, 0.5046, 0.9074, 0.5046, 0.9074, 0.5046, 0.9074, 0.5046, 0.9074, 0.5046, 0.9074, 0.5046, 0.9074, 0.5046, 0.8804, 0.5046, 0.8722, 0.5046, 0.874, 0.5046, 0.8785, 0.5046, 0.8722, 0.5046, 0.8722, 0.5046, 0.874, 0.5046, 0.874, 0.5046, 0.8722, 0.5046, 0.8804, 0.5046, 0.8785, 0.5046, 0.874, 0.5046, 0.8804, 0.5046, 0.8804, 0.5046, 0.8785, 0.5046, 0.8785, 0.5046, 0.9074, 0.5046, 0.8993, 0.5046, 0.9011, 0.5046, 0.9056, 0.5046, 0.8993, 0.5046, 0.8993, 0.5046, 0.9011, 0.5046, 0.9011, 0.5046, 0.8993, 0.5046, 0.9074, 0.5046, 0.9056, 0.5046, 0.9011, 0.5046, 0.9074, 0.5046, 0.9074, 0.5046, 0.9056, 0.5046, 0.9056, 0.5046, 0.8993, 0.5046, 0.8993, 0.5046, 0.8993, 0.5046, 0.8993, 0.5046, 0.8993, 0.5046, 0.8993, 0.5046, 0.8993, 0.5046, 0.8993, 0.5046, 0.8993, 0.5046, 0.8993, 0.5046, 0.8993, 0.5046, 0.8993, 0.5046, 0.8993, 0.5046, 0.8993, 0.5046, 0.8993, 0.5046, 0.8993, 0.5046, 0.8722, 0.5046, 0.8722, 0.5046, 0.8722, 0.5046, 0.8722, 0.5046, 0.8722, 0.5046, 0.8722, 0.5046, 0.8722, 0.5046, 0.8722, 0.5046, 0.8722, 0.5046, 0.8722, 0.5046, 0.8722, 0.5046, 0.8722, 0.5046, 0.8722, 0.5046, 0.8722, 0.5046, 0.8722, 0.5046, 0.8722, 0.5046, 0.8804, 0.5046, 0.8804, 0.5046, 0.8804, 0.5046, 0.8804, 0.5046, 0.8804, 0.5046, 0.8804, 0.5046, 0.8804, 0.5046, 0.8804, 0.5046, 0.8804, 0.5046, 0.8804, 0.5046, 0.8804, 0.5046, 0.8804, 0.5046, 0.8804, 0.5046, 0.8804, 0.5046, 0.8804, 0.5046, 0.8804, 0.5046, 0.9074, 0.5046, 0.9074, 0.5046, 0.9074, 0.5046, 0.9074, 0.5046, 0.9074, 0.5046, 0.9074, 0.5046, 0.9074, 0.5046, 0.9074, 0.5046, 0.9074, 0.5046, 0.9074, 0.5046, 0.9074, 0.5046, 0.9074, 0.5046, 0.9074, 0.5046, 0.9074, 0.5046, 0.9074, 0.5046, 0.9074])
me_cube_001.materials.append(mat_duck)
me_cube_001.update()

# ---- objects
ob_duck = bpy.data.objects.new('duck', me_cube_001)

# ---- transforms, parenting, visibility, modifiers, constraints
ob_duck.location = (0.0, 0.0, 0.0)

# ---- collection membership
scene.collection.objects.link(ob_duck)

# ---- scene / render settings (as saved in the file)
scene.frame_start = 1; scene.frame_end = 250; scene.frame_set(1)
scene.render.engine = 'BLENDER_EEVEE_NEXT'
bpy.context.view_layer.update()

# ---- added for rendering (the .blend has no active camera and no usable light): camera, sun
cam_auto = bpy.data.cameras.new('AutoCamera')
cam_auto.lens = 50.0
cam_auto.sensor_width = 36.0
cam_auto.clip_end = 1000.0
ob_auto_camera = bpy.data.objects.new('AutoCamera', cam_auto)
scene.collection.objects.link(ob_auto_camera)
ob_auto_camera.location = (9.18288, -9.91096, 7.3561)
ob_auto_camera.rotation_euler = (1.09748, -7.21219e-08, 0.694738)
scene.camera = ob_auto_camera
light_auto_sun = bpy.data.lights.new('AutoSun', 'SUN')
light_auto_sun.energy = 3.0
light_auto_sun.angle = 0.0523599
ob_auto_sun = bpy.data.objects.new('AutoSun', light_auto_sun)
scene.collection.objects.link(ob_auto_sun)
ob_auto_sun.rotation_euler = (0.872665, 0.174533, 0.523599)
bpy.context.view_layer.update()
